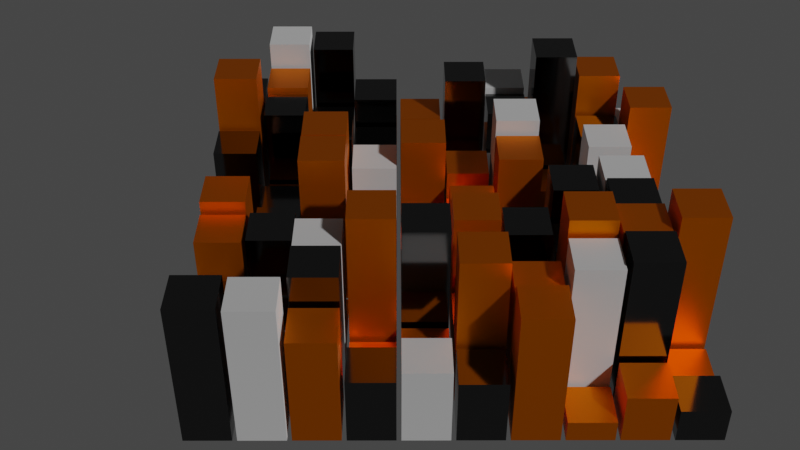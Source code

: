 # Source: eyes.blend  (saved by Blender 3.6.11; exported with 4.5.12 LTS)
import bpy
from mathutils import Matrix  # noqa: F401  (used for matrix-valued properties, if any)

bpy.ops.wm.read_factory_settings(use_empty=True)
scene = bpy.context.scene
scene.name = 'Scene'

# ---- collections
col_collection = bpy.data.collections.new('Collection'); scene.collection.children.link(col_collection)

# ---- materials (node trees are filled in below, after node groups)
mat_my_material_02 = bpy.data.materials.new('my_material_02')
mat_my_material_02.use_transparent_shadow = False
mat_my_material_01 = bpy.data.materials.new('my_material_01')
mat_my_material_01.use_transparent_shadow = False
mat_my_material_03 = bpy.data.materials.new('my_material_03')
mat_my_material_03.use_transparent_shadow = False

# ---- material node trees
mat_my_material_02.use_nodes = True; mat_my_material_02.node_tree.nodes.clear()
_N = mat_my_material_02.node_tree.nodes; _L = mat_my_material_02.node_tree.links
n0 = _N.new('ShaderNodeBsdfPrincipled'); n0.name = 'Principled BSDF'; n0.location = (10, 300)
n0.distribution = 'GGX'
n0.subsurface_method = 'RANDOM_WALK_SKIN'
n0.inputs[0].default_value = (0.1, 0.1, 0.1, 1.0)
n0.inputs[1].default_value = 1.0
n0.inputs[2].default_value = 0.1
n0.inputs[3].default_value = 1.45
n0.inputs[27].default_value = (0.0, 0.0, 0.0, 1.0)
n0.inputs[28].default_value = 1.0
n1 = _N.new('ShaderNodeOutputMaterial'); n1.name = 'Material Output'; n1.location = (300, 300)
_L.new(n0.outputs[0], n1.inputs[0])
n1.is_active_output = True
mat_my_material_01.use_nodes = True; mat_my_material_01.node_tree.nodes.clear()
_N = mat_my_material_01.node_tree.nodes; _L = mat_my_material_01.node_tree.links
n0 = _N.new('ShaderNodeBsdfPrincipled'); n0.name = 'Principled BSDF'; n0.location = (10, 300)
n0.distribution = 'GGX'
n0.subsurface_method = 'RANDOM_WALK_SKIN'
n0.inputs[0].default_value = (0.9, 0.2, 0.0, 1.0)
n0.inputs[1].default_value = 1.0
n0.inputs[3].default_value = 1.45
n0.inputs[27].default_value = (0.0, 0.0, 0.0, 1.0)
n0.inputs[28].default_value = 1.0
n1 = _N.new('ShaderNodeOutputMaterial'); n1.name = 'Material Output'; n1.location = (300, 300)
_L.new(n0.outputs[0], n1.inputs[0])
n1.is_active_output = True
mat_my_material_03.use_nodes = True; mat_my_material_03.node_tree.nodes.clear()
_N = mat_my_material_03.node_tree.nodes; _L = mat_my_material_03.node_tree.links
n0 = _N.new('ShaderNodeBsdfPrincipled'); n0.name = 'Principled BSDF'; n0.location = (10, 300)
n0.distribution = 'GGX'
n0.subsurface_method = 'RANDOM_WALK_SKIN'
n0.inputs[0].default_value = (0.9, 0.9, 0.9, 1.0)
n0.inputs[1].default_value = 1.0
n0.inputs[2].default_value = 0.9
n0.inputs[3].default_value = 1.45
n0.inputs[27].default_value = (0.0, 0.0, 0.0, 1.0)
n0.inputs[28].default_value = 1.0
n1 = _N.new('ShaderNodeOutputMaterial'); n1.name = 'Material Output'; n1.location = (300, 300)
_L.new(n0.outputs[0], n1.inputs[0])
n1.is_active_output = True

# ---- world
world_world = bpy.data.worlds.new('World'); scene.world = world_world
world_world.use_nodes = True; world_world.node_tree.nodes.clear()
_N = world_world.node_tree.nodes; _L = world_world.node_tree.links
n0 = _N.new('ShaderNodeOutputWorld'); n0.name = 'World Output'; n0.location = (300, 300)
n1 = _N.new('ShaderNodeBackground'); n1.name = 'Background'; n1.location = (10, 300)
n1.inputs[0].default_value = (0.05088, 0.05088, 0.05088, 1.0)
_L.new(n1.outputs[0], n0.inputs[0])
n0.is_active_output = True
world_world.color = (0.05088, 0.05088, 0.05088)
world_world.use_sun_shadow = False
world_world.sun_shadow_jitter_overblur = 0.0

# ---- cameras
cam_camera = bpy.data.cameras.new('Camera')

# ---- meshes
me_cube = bpy.data.meshes.new('Cube')
me_cube.from_pydata([(-1.0, -1.0, -3.479), (-1.0, -1.0, 3.479), (-1.0, 1.0, -3.479), (-1.0, 1.0, 3.479), (1.0, -1.0, -3.479), (1.0, -1.0, 3.479), (1.0, 1.0, -3.479), (1.0, 1.0, 3.479)], [], [(0, 1, 3, 2), (2, 3, 7, 6), (6, 7, 5, 4), (4, 5, 1, 0), (2, 6, 4, 0), (7, 3, 1, 5)])
_uv = me_cube.uv_layers.new(name='UVMap')
_uv.uv.foreach_set('vector', [0.375, 0.0, 0.625, 0.0, 0.625, 0.25, 0.375, 0.25, 0.375, 0.25, 0.625, 0.25, 0.625, 0.5, 0.375, 0.5, 0.375, 0.5, 0.625, 0.5, 0.625, 0.75, 0.375, 0.75, 0.375, 0.75, 0.625, 0.75, 0.625, 1.0, 0.375, 1.0, 0.125, 0.5, 0.375, 0.5, 0.375, 0.75, 0.125, 0.75, 0.625, 0.5, 0.875, 0.5, 0.875, 0.75, 0.625, 0.75])
me_cube.materials.append(mat_my_material_02)
me_cube.update()
me_cube_001 = bpy.data.meshes.new('Cube.001')
me_cube_001.from_pydata([(-1.0, -1.0, -0.156), (-1.0, -1.0, 0.156), (-1.0, 1.0, -0.156), (-1.0, 1.0, 0.156), (1.0, -1.0, -0.156), (1.0, -1.0, 0.156), (1.0, 1.0, -0.156), (1.0, 1.0, 0.156)], [], [(0, 1, 3, 2), (2, 3, 7, 6), (6, 7, 5, 4), (4, 5, 1, 0), (2, 6, 4, 0), (7, 3, 1, 5)])
_uv = me_cube_001.uv_layers.new(name='UVMap')
_uv.uv.foreach_set('vector', [0.375, 0.0, 0.625, 0.0, 0.625, 0.25, 0.375, 0.25, 0.375, 0.25, 0.625, 0.25, 0.625, 0.5, 0.375, 0.5, 0.375, 0.5, 0.625, 0.5, 0.625, 0.75, 0.375, 0.75, 0.375, 0.75, 0.625, 0.75, 0.625, 1.0, 0.375, 1.0, 0.125, 0.5, 0.375, 0.5, 0.375, 0.75, 0.125, 0.75, 0.625, 0.5, 0.875, 0.5, 0.875, 0.75, 0.625, 0.75])
me_cube_001.materials.append(mat_my_material_01)
me_cube_001.update()
me_cube_002 = bpy.data.meshes.new('Cube.002')
me_cube_002.from_pydata([(-1.0, -1.0, -1.507), (-1.0, -1.0, 1.507), (-1.0, 1.0, -1.507), (-1.0, 1.0, 1.507), (1.0, -1.0, -1.507), (1.0, -1.0, 1.507), (1.0, 1.0, -1.507), (1.0, 1.0, 1.507)], [], [(0, 1, 3, 2), (2, 3, 7, 6), (6, 7, 5, 4), (4, 5, 1, 0), (2, 6, 4, 0), (7, 3, 1, 5)])
_uv = me_cube_002.uv_layers.new(name='UVMap')
_uv.uv.foreach_set('vector', [0.375, 0.0, 0.625, 0.0, 0.625, 0.25, 0.375, 0.25, 0.375, 0.25, 0.625, 0.25, 0.625, 0.5, 0.375, 0.5, 0.375, 0.5, 0.625, 0.5, 0.625, 0.75, 0.375, 0.75, 0.375, 0.75, 0.625, 0.75, 0.625, 1.0, 0.375, 1.0, 0.125, 0.5, 0.375, 0.5, 0.375, 0.75, 0.125, 0.75, 0.625, 0.5, 0.875, 0.5, 0.875, 0.75, 0.625, 0.75])
me_cube_002.materials.append(mat_my_material_02)
me_cube_002.update()
me_cube_003 = bpy.data.meshes.new('Cube.003')
me_cube_003.from_pydata([(-1.0, -1.0, -2.475), (-1.0, -1.0, 2.475), (-1.0, 1.0, -2.475), (-1.0, 1.0, 2.475), (1.0, -1.0, -2.475), (1.0, -1.0, 2.475), (1.0, 1.0, -2.475), (1.0, 1.0, 2.475)], [], [(0, 1, 3, 2), (2, 3, 7, 6), (6, 7, 5, 4), (4, 5, 1, 0), (2, 6, 4, 0), (7, 3, 1, 5)])
_uv = me_cube_003.uv_layers.new(name='UVMap')
_uv.uv.foreach_set('vector', [0.375, 0.0, 0.625, 0.0, 0.625, 0.25, 0.375, 0.25, 0.375, 0.25, 0.625, 0.25, 0.625, 0.5, 0.375, 0.5, 0.375, 0.5, 0.625, 0.5, 0.625, 0.75, 0.375, 0.75, 0.375, 0.75, 0.625, 0.75, 0.625, 1.0, 0.375, 1.0, 0.125, 0.5, 0.375, 0.5, 0.375, 0.75, 0.125, 0.75, 0.625, 0.5, 0.875, 0.5, 0.875, 0.75, 0.625, 0.75])
me_cube_003.materials.append(mat_my_material_01)
me_cube_003.update()
me_cube_004 = bpy.data.meshes.new('Cube.004')
me_cube_004.from_pydata([(-1.0, -1.0, -2.751), (-1.0, -1.0, 2.751), (-1.0, 1.0, -2.751), (-1.0, 1.0, 2.751), (1.0, -1.0, -2.751), (1.0, -1.0, 2.751), (1.0, 1.0, -2.751), (1.0, 1.0, 2.751)], [], [(0, 1, 3, 2), (2, 3, 7, 6), (6, 7, 5, 4), (4, 5, 1, 0), (2, 6, 4, 0), (7, 3, 1, 5)])
_uv = me_cube_004.uv_layers.new(name='UVMap')
_uv.uv.foreach_set('vector', [0.375, 0.0, 0.625, 0.0, 0.625, 0.25, 0.375, 0.25, 0.375, 0.25, 0.625, 0.25, 0.625, 0.5, 0.375, 0.5, 0.375, 0.5, 0.625, 0.5, 0.625, 0.75, 0.375, 0.75, 0.375, 0.75, 0.625, 0.75, 0.625, 1.0, 0.375, 1.0, 0.125, 0.5, 0.375, 0.5, 0.375, 0.75, 0.125, 0.75, 0.625, 0.5, 0.875, 0.5, 0.875, 0.75, 0.625, 0.75])
me_cube_004.materials.append(mat_my_material_01)
me_cube_004.update()
me_cube_005 = bpy.data.meshes.new('Cube.005')
me_cube_005.from_pydata([(-1.0, -1.0, -0.1158), (-1.0, -1.0, 0.1158), (-1.0, 1.0, -0.1158), (-1.0, 1.0, 0.1158), (1.0, -1.0, -0.1158), (1.0, -1.0, 0.1158), (1.0, 1.0, -0.1158), (1.0, 1.0, 0.1158)], [], [(0, 1, 3, 2), (2, 3, 7, 6), (6, 7, 5, 4), (4, 5, 1, 0), (2, 6, 4, 0), (7, 3, 1, 5)])
_uv = me_cube_005.uv_layers.new(name='UVMap')
_uv.uv.foreach_set('vector', [0.375, 0.0, 0.625, 0.0, 0.625, 0.25, 0.375, 0.25, 0.375, 0.25, 0.625, 0.25, 0.625, 0.5, 0.375, 0.5, 0.375, 0.5, 0.625, 0.5, 0.625, 0.75, 0.375, 0.75, 0.375, 0.75, 0.625, 0.75, 0.625, 1.0, 0.375, 1.0, 0.125, 0.5, 0.375, 0.5, 0.375, 0.75, 0.125, 0.75, 0.625, 0.5, 0.875, 0.5, 0.875, 0.75, 0.625, 0.75])
me_cube_005.materials.append(mat_my_material_01)
me_cube_005.update()
me_cube_006 = bpy.data.meshes.new('Cube.006')
me_cube_006.from_pydata([(-1.0, -1.0, -2.571), (-1.0, -1.0, 2.571), (-1.0, 1.0, -2.571), (-1.0, 1.0, 2.571), (1.0, -1.0, -2.571), (1.0, -1.0, 2.571), (1.0, 1.0, -2.571), (1.0, 1.0, 2.571)], [], [(0, 1, 3, 2), (2, 3, 7, 6), (6, 7, 5, 4), (4, 5, 1, 0), (2, 6, 4, 0), (7, 3, 1, 5)])
_uv = me_cube_006.uv_layers.new(name='UVMap')
_uv.uv.foreach_set('vector', [0.375, 0.0, 0.625, 0.0, 0.625, 0.25, 0.375, 0.25, 0.375, 0.25, 0.625, 0.25, 0.625, 0.5, 0.375, 0.5, 0.375, 0.5, 0.625, 0.5, 0.625, 0.75, 0.375, 0.75, 0.375, 0.75, 0.625, 0.75, 0.625, 1.0, 0.375, 1.0, 0.125, 0.5, 0.375, 0.5, 0.375, 0.75, 0.125, 0.75, 0.625, 0.5, 0.875, 0.5, 0.875, 0.75, 0.625, 0.75])
me_cube_006.materials.append(mat_my_material_02)
me_cube_006.update()
me_cube_007 = bpy.data.meshes.new('Cube.007')
me_cube_007.from_pydata([(-1.0, -1.0, -3.945), (-1.0, -1.0, 3.945), (-1.0, 1.0, -3.945), (-1.0, 1.0, 3.945), (1.0, -1.0, -3.945), (1.0, -1.0, 3.945), (1.0, 1.0, -3.945), (1.0, 1.0, 3.945)], [], [(0, 1, 3, 2), (2, 3, 7, 6), (6, 7, 5, 4), (4, 5, 1, 0), (2, 6, 4, 0), (7, 3, 1, 5)])
_uv = me_cube_007.uv_layers.new(name='UVMap')
_uv.uv.foreach_set('vector', [0.375, 0.0, 0.625, 0.0, 0.625, 0.25, 0.375, 0.25, 0.375, 0.25, 0.625, 0.25, 0.625, 0.5, 0.375, 0.5, 0.375, 0.5, 0.625, 0.5, 0.625, 0.75, 0.375, 0.75, 0.375, 0.75, 0.625, 0.75, 0.625, 1.0, 0.375, 1.0, 0.125, 0.5, 0.375, 0.5, 0.375, 0.75, 0.125, 0.75, 0.625, 0.5, 0.875, 0.5, 0.875, 0.75, 0.625, 0.75])
me_cube_007.materials.append(mat_my_material_01)
me_cube_007.update()
me_cube_008 = bpy.data.meshes.new('Cube.008')
me_cube_008.from_pydata([(-1.0, -1.0, -2.789), (-1.0, -1.0, 2.789), (-1.0, 1.0, -2.789), (-1.0, 1.0, 2.789), (1.0, -1.0, -2.789), (1.0, -1.0, 2.789), (1.0, 1.0, -2.789), (1.0, 1.0, 2.789)], [], [(0, 1, 3, 2), (2, 3, 7, 6), (6, 7, 5, 4), (4, 5, 1, 0), (2, 6, 4, 0), (7, 3, 1, 5)])
_uv = me_cube_008.uv_layers.new(name='UVMap')
_uv.uv.foreach_set('vector', [0.375, 0.0, 0.625, 0.0, 0.625, 0.25, 0.375, 0.25, 0.375, 0.25, 0.625, 0.25, 0.625, 0.5, 0.375, 0.5, 0.375, 0.5, 0.625, 0.5, 0.625, 0.75, 0.375, 0.75, 0.375, 0.75, 0.625, 0.75, 0.625, 1.0, 0.375, 1.0, 0.125, 0.5, 0.375, 0.5, 0.375, 0.75, 0.125, 0.75, 0.625, 0.5, 0.875, 0.5, 0.875, 0.75, 0.625, 0.75])
me_cube_008.materials.append(mat_my_material_02)
me_cube_008.update()
me_cube_009 = bpy.data.meshes.new('Cube.009')
me_cube_009.from_pydata([(-1.0, -1.0, -1.362), (-1.0, -1.0, 1.362), (-1.0, 1.0, -1.362), (-1.0, 1.0, 1.362), (1.0, -1.0, -1.362), (1.0, -1.0, 1.362), (1.0, 1.0, -1.362), (1.0, 1.0, 1.362)], [], [(0, 1, 3, 2), (2, 3, 7, 6), (6, 7, 5, 4), (4, 5, 1, 0), (2, 6, 4, 0), (7, 3, 1, 5)])
_uv = me_cube_009.uv_layers.new(name='UVMap')
_uv.uv.foreach_set('vector', [0.375, 0.0, 0.625, 0.0, 0.625, 0.25, 0.375, 0.25, 0.375, 0.25, 0.625, 0.25, 0.625, 0.5, 0.375, 0.5, 0.375, 0.5, 0.625, 0.5, 0.625, 0.75, 0.375, 0.75, 0.375, 0.75, 0.625, 0.75, 0.625, 1.0, 0.375, 1.0, 0.125, 0.5, 0.375, 0.5, 0.375, 0.75, 0.125, 0.75, 0.625, 0.5, 0.875, 0.5, 0.875, 0.75, 0.625, 0.75])
me_cube_009.materials.append(mat_my_material_03)
me_cube_009.update()
me_cube_010 = bpy.data.meshes.new('Cube.010')
me_cube_010.from_pydata([(-1.0, -1.0, -3.43), (-1.0, -1.0, 3.43), (-1.0, 1.0, -3.43), (-1.0, 1.0, 3.43), (1.0, -1.0, -3.43), (1.0, -1.0, 3.43), (1.0, 1.0, -3.43), (1.0, 1.0, 3.43)], [], [(0, 1, 3, 2), (2, 3, 7, 6), (6, 7, 5, 4), (4, 5, 1, 0), (2, 6, 4, 0), (7, 3, 1, 5)])
_uv = me_cube_010.uv_layers.new(name='UVMap')
_uv.uv.foreach_set('vector', [0.375, 0.0, 0.625, 0.0, 0.625, 0.25, 0.375, 0.25, 0.375, 0.25, 0.625, 0.25, 0.625, 0.5, 0.375, 0.5, 0.375, 0.5, 0.625, 0.5, 0.625, 0.75, 0.375, 0.75, 0.375, 0.75, 0.625, 0.75, 0.625, 1.0, 0.375, 1.0, 0.125, 0.5, 0.375, 0.5, 0.375, 0.75, 0.125, 0.75, 0.625, 0.5, 0.875, 0.5, 0.875, 0.75, 0.625, 0.75])
me_cube_010.materials.append(mat_my_material_03)
me_cube_010.update()
me_cube_011 = bpy.data.meshes.new('Cube.011')
me_cube_011.from_pydata([(-1.0, -1.0, -0.6283), (-1.0, -1.0, 0.6283), (-1.0, 1.0, -0.6283), (-1.0, 1.0, 0.6283), (1.0, -1.0, -0.6283), (1.0, -1.0, 0.6283), (1.0, 1.0, -0.6283), (1.0, 1.0, 0.6283)], [], [(0, 1, 3, 2), (2, 3, 7, 6), (6, 7, 5, 4), (4, 5, 1, 0), (2, 6, 4, 0), (7, 3, 1, 5)])
_uv = me_cube_011.uv_layers.new(name='UVMap')
_uv.uv.foreach_set('vector', [0.375, 0.0, 0.625, 0.0, 0.625, 0.25, 0.375, 0.25, 0.375, 0.25, 0.625, 0.25, 0.625, 0.5, 0.375, 0.5, 0.375, 0.5, 0.625, 0.5, 0.625, 0.75, 0.375, 0.75, 0.375, 0.75, 0.625, 0.75, 0.625, 1.0, 0.375, 1.0, 0.125, 0.5, 0.375, 0.5, 0.375, 0.75, 0.125, 0.75, 0.625, 0.5, 0.875, 0.5, 0.875, 0.75, 0.625, 0.75])
me_cube_011.materials.append(mat_my_material_01)
me_cube_011.update()
me_cube_012 = bpy.data.meshes.new('Cube.012')
me_cube_012.from_pydata([(-1.0, -1.0, -0.03018), (-1.0, -1.0, 0.03018), (-1.0, 1.0, -0.03018), (-1.0, 1.0, 0.03018), (1.0, -1.0, -0.03018), (1.0, -1.0, 0.03018), (1.0, 1.0, -0.03018), (1.0, 1.0, 0.03018)], [], [(0, 1, 3, 2), (2, 3, 7, 6), (6, 7, 5, 4), (4, 5, 1, 0), (2, 6, 4, 0), (7, 3, 1, 5)])
_uv = me_cube_012.uv_layers.new(name='UVMap')
_uv.uv.foreach_set('vector', [0.375, 0.0, 0.625, 0.0, 0.625, 0.25, 0.375, 0.25, 0.375, 0.25, 0.625, 0.25, 0.625, 0.5, 0.375, 0.5, 0.375, 0.5, 0.625, 0.5, 0.625, 0.75, 0.375, 0.75, 0.375, 0.75, 0.625, 0.75, 0.625, 1.0, 0.375, 1.0, 0.125, 0.5, 0.375, 0.5, 0.375, 0.75, 0.125, 0.75, 0.625, 0.5, 0.875, 0.5, 0.875, 0.75, 0.625, 0.75])
me_cube_012.materials.append(mat_my_material_01)
me_cube_012.update()
me_cube_013 = bpy.data.meshes.new('Cube.013')
me_cube_013.from_pydata([(-1.0, -1.0, -2.531), (-1.0, -1.0, 2.531), (-1.0, 1.0, -2.531), (-1.0, 1.0, 2.531), (1.0, -1.0, -2.531), (1.0, -1.0, 2.531), (1.0, 1.0, -2.531), (1.0, 1.0, 2.531)], [], [(0, 1, 3, 2), (2, 3, 7, 6), (6, 7, 5, 4), (4, 5, 1, 0), (2, 6, 4, 0), (7, 3, 1, 5)])
_uv = me_cube_013.uv_layers.new(name='UVMap')
_uv.uv.foreach_set('vector', [0.375, 0.0, 0.625, 0.0, 0.625, 0.25, 0.375, 0.25, 0.375, 0.25, 0.625, 0.25, 0.625, 0.5, 0.375, 0.5, 0.375, 0.5, 0.625, 0.5, 0.625, 0.75, 0.375, 0.75, 0.375, 0.75, 0.625, 0.75, 0.625, 1.0, 0.375, 1.0, 0.125, 0.5, 0.375, 0.5, 0.375, 0.75, 0.125, 0.75, 0.625, 0.5, 0.875, 0.5, 0.875, 0.75, 0.625, 0.75])
me_cube_013.materials.append(mat_my_material_02)
me_cube_013.update()
me_cube_014 = bpy.data.meshes.new('Cube.014')
me_cube_014.from_pydata([(-1.0, -1.0, -1.885), (-1.0, -1.0, 1.885), (-1.0, 1.0, -1.885), (-1.0, 1.0, 1.885), (1.0, -1.0, -1.885), (1.0, -1.0, 1.885), (1.0, 1.0, -1.885), (1.0, 1.0, 1.885)], [], [(0, 1, 3, 2), (2, 3, 7, 6), (6, 7, 5, 4), (4, 5, 1, 0), (2, 6, 4, 0), (7, 3, 1, 5)])
_uv = me_cube_014.uv_layers.new(name='UVMap')
_uv.uv.foreach_set('vector', [0.375, 0.0, 0.625, 0.0, 0.625, 0.25, 0.375, 0.25, 0.375, 0.25, 0.625, 0.25, 0.625, 0.5, 0.375, 0.5, 0.375, 0.5, 0.625, 0.5, 0.625, 0.75, 0.375, 0.75, 0.375, 0.75, 0.625, 0.75, 0.625, 1.0, 0.375, 1.0, 0.125, 0.5, 0.375, 0.5, 0.375, 0.75, 0.125, 0.75, 0.625, 0.5, 0.875, 0.5, 0.875, 0.75, 0.625, 0.75])
me_cube_014.materials.append(mat_my_material_02)
me_cube_014.update()
me_cube_015 = bpy.data.meshes.new('Cube.015')
me_cube_015.from_pydata([(-1.0, -1.0, -1.716), (-1.0, -1.0, 1.716), (-1.0, 1.0, -1.716), (-1.0, 1.0, 1.716), (1.0, -1.0, -1.716), (1.0, -1.0, 1.716), (1.0, 1.0, -1.716), (1.0, 1.0, 1.716)], [], [(0, 1, 3, 2), (2, 3, 7, 6), (6, 7, 5, 4), (4, 5, 1, 0), (2, 6, 4, 0), (7, 3, 1, 5)])
_uv = me_cube_015.uv_layers.new(name='UVMap')
_uv.uv.foreach_set('vector', [0.375, 0.0, 0.625, 0.0, 0.625, 0.25, 0.375, 0.25, 0.375, 0.25, 0.625, 0.25, 0.625, 0.5, 0.375, 0.5, 0.375, 0.5, 0.625, 0.5, 0.625, 0.75, 0.375, 0.75, 0.375, 0.75, 0.625, 0.75, 0.625, 1.0, 0.375, 1.0, 0.125, 0.5, 0.375, 0.5, 0.375, 0.75, 0.125, 0.75, 0.625, 0.5, 0.875, 0.5, 0.875, 0.75, 0.625, 0.75])
me_cube_015.materials.append(mat_my_material_02)
me_cube_015.update()
me_cube_016 = bpy.data.meshes.new('Cube.016')
me_cube_016.from_pydata([(-1.0, -1.0, -1.009), (-1.0, -1.0, 1.009), (-1.0, 1.0, -1.009), (-1.0, 1.0, 1.009), (1.0, -1.0, -1.009), (1.0, -1.0, 1.009), (1.0, 1.0, -1.009), (1.0, 1.0, 1.009)], [], [(0, 1, 3, 2), (2, 3, 7, 6), (6, 7, 5, 4), (4, 5, 1, 0), (2, 6, 4, 0), (7, 3, 1, 5)])
_uv = me_cube_016.uv_layers.new(name='UVMap')
_uv.uv.foreach_set('vector', [0.375, 0.0, 0.625, 0.0, 0.625, 0.25, 0.375, 0.25, 0.375, 0.25, 0.625, 0.25, 0.625, 0.5, 0.375, 0.5, 0.375, 0.5, 0.625, 0.5, 0.625, 0.75, 0.375, 0.75, 0.375, 0.75, 0.625, 0.75, 0.625, 1.0, 0.375, 1.0, 0.125, 0.5, 0.375, 0.5, 0.375, 0.75, 0.125, 0.75, 0.625, 0.5, 0.875, 0.5, 0.875, 0.75, 0.625, 0.75])
me_cube_016.materials.append(mat_my_material_01)
me_cube_016.update()
me_cube_017 = bpy.data.meshes.new('Cube.017')
me_cube_017.from_pydata([(-1.0, -1.0, -2.951), (-1.0, -1.0, 2.951), (-1.0, 1.0, -2.951), (-1.0, 1.0, 2.951), (1.0, -1.0, -2.951), (1.0, -1.0, 2.951), (1.0, 1.0, -2.951), (1.0, 1.0, 2.951)], [], [(0, 1, 3, 2), (2, 3, 7, 6), (6, 7, 5, 4), (4, 5, 1, 0), (2, 6, 4, 0), (7, 3, 1, 5)])
_uv = me_cube_017.uv_layers.new(name='UVMap')
_uv.uv.foreach_set('vector', [0.375, 0.0, 0.625, 0.0, 0.625, 0.25, 0.375, 0.25, 0.375, 0.25, 0.625, 0.25, 0.625, 0.5, 0.375, 0.5, 0.375, 0.5, 0.625, 0.5, 0.625, 0.75, 0.375, 0.75, 0.375, 0.75, 0.625, 0.75, 0.625, 1.0, 0.375, 1.0, 0.125, 0.5, 0.375, 0.5, 0.375, 0.75, 0.125, 0.75, 0.625, 0.5, 0.875, 0.5, 0.875, 0.75, 0.625, 0.75])
me_cube_017.materials.append(mat_my_material_02)
me_cube_017.update()
me_cube_018 = bpy.data.meshes.new('Cube.018')
me_cube_018.from_pydata([(-1.0, -1.0, -3.077), (-1.0, -1.0, 3.077), (-1.0, 1.0, -3.077), (-1.0, 1.0, 3.077), (1.0, -1.0, -3.077), (1.0, -1.0, 3.077), (1.0, 1.0, -3.077), (1.0, 1.0, 3.077)], [], [(0, 1, 3, 2), (2, 3, 7, 6), (6, 7, 5, 4), (4, 5, 1, 0), (2, 6, 4, 0), (7, 3, 1, 5)])
_uv = me_cube_018.uv_layers.new(name='UVMap')
_uv.uv.foreach_set('vector', [0.375, 0.0, 0.625, 0.0, 0.625, 0.25, 0.375, 0.25, 0.375, 0.25, 0.625, 0.25, 0.625, 0.5, 0.375, 0.5, 0.375, 0.5, 0.625, 0.5, 0.625, 0.75, 0.375, 0.75, 0.375, 0.75, 0.625, 0.75, 0.625, 1.0, 0.375, 1.0, 0.125, 0.5, 0.375, 0.5, 0.375, 0.75, 0.125, 0.75, 0.625, 0.5, 0.875, 0.5, 0.875, 0.75, 0.625, 0.75])
me_cube_018.materials.append(mat_my_material_01)
me_cube_018.update()
me_cube_019 = bpy.data.meshes.new('Cube.019')
me_cube_019.from_pydata([(-1.0, -1.0, -3.704), (-1.0, -1.0, 3.704), (-1.0, 1.0, -3.704), (-1.0, 1.0, 3.704), (1.0, -1.0, -3.704), (1.0, -1.0, 3.704), (1.0, 1.0, -3.704), (1.0, 1.0, 3.704)], [], [(0, 1, 3, 2), (2, 3, 7, 6), (6, 7, 5, 4), (4, 5, 1, 0), (2, 6, 4, 0), (7, 3, 1, 5)])
_uv = me_cube_019.uv_layers.new(name='UVMap')
_uv.uv.foreach_set('vector', [0.375, 0.0, 0.625, 0.0, 0.625, 0.25, 0.375, 0.25, 0.375, 0.25, 0.625, 0.25, 0.625, 0.5, 0.375, 0.5, 0.375, 0.5, 0.625, 0.5, 0.625, 0.75, 0.375, 0.75, 0.375, 0.75, 0.625, 0.75, 0.625, 1.0, 0.375, 1.0, 0.125, 0.5, 0.375, 0.5, 0.375, 0.75, 0.125, 0.75, 0.625, 0.5, 0.875, 0.5, 0.875, 0.75, 0.625, 0.75])
me_cube_019.materials.append(mat_my_material_03)
me_cube_019.update()
me_cube_020 = bpy.data.meshes.new('Cube.020')
me_cube_020.from_pydata([(-1.0, -1.0, -2.649), (-1.0, -1.0, 2.649), (-1.0, 1.0, -2.649), (-1.0, 1.0, 2.649), (1.0, -1.0, -2.649), (1.0, -1.0, 2.649), (1.0, 1.0, -2.649), (1.0, 1.0, 2.649)], [], [(0, 1, 3, 2), (2, 3, 7, 6), (6, 7, 5, 4), (4, 5, 1, 0), (2, 6, 4, 0), (7, 3, 1, 5)])
_uv = me_cube_020.uv_layers.new(name='UVMap')
_uv.uv.foreach_set('vector', [0.375, 0.0, 0.625, 0.0, 0.625, 0.25, 0.375, 0.25, 0.375, 0.25, 0.625, 0.25, 0.625, 0.5, 0.375, 0.5, 0.375, 0.5, 0.625, 0.5, 0.625, 0.75, 0.375, 0.75, 0.375, 0.75, 0.625, 0.75, 0.625, 1.0, 0.375, 1.0, 0.125, 0.5, 0.375, 0.5, 0.375, 0.75, 0.125, 0.75, 0.625, 0.5, 0.875, 0.5, 0.875, 0.75, 0.625, 0.75])
me_cube_020.materials.append(mat_my_material_01)
me_cube_020.update()
me_cube_021 = bpy.data.meshes.new('Cube.021')
me_cube_021.from_pydata([(-1.0, -1.0, -3.329), (-1.0, -1.0, 3.329), (-1.0, 1.0, -3.329), (-1.0, 1.0, 3.329), (1.0, -1.0, -3.329), (1.0, -1.0, 3.329), (1.0, 1.0, -3.329), (1.0, 1.0, 3.329)], [], [(0, 1, 3, 2), (2, 3, 7, 6), (6, 7, 5, 4), (4, 5, 1, 0), (2, 6, 4, 0), (7, 3, 1, 5)])
_uv = me_cube_021.uv_layers.new(name='UVMap')
_uv.uv.foreach_set('vector', [0.375, 0.0, 0.625, 0.0, 0.625, 0.25, 0.375, 0.25, 0.375, 0.25, 0.625, 0.25, 0.625, 0.5, 0.375, 0.5, 0.375, 0.5, 0.625, 0.5, 0.625, 0.75, 0.375, 0.75, 0.375, 0.75, 0.625, 0.75, 0.625, 1.0, 0.375, 1.0, 0.125, 0.5, 0.375, 0.5, 0.375, 0.75, 0.125, 0.75, 0.625, 0.5, 0.875, 0.5, 0.875, 0.75, 0.625, 0.75])
me_cube_021.materials.append(mat_my_material_02)
me_cube_021.update()
me_cube_022 = bpy.data.meshes.new('Cube.022')
me_cube_022.from_pydata([(-1.0, -1.0, -3.185), (-1.0, -1.0, 3.185), (-1.0, 1.0, -3.185), (-1.0, 1.0, 3.185), (1.0, -1.0, -3.185), (1.0, -1.0, 3.185), (1.0, 1.0, -3.185), (1.0, 1.0, 3.185)], [], [(0, 1, 3, 2), (2, 3, 7, 6), (6, 7, 5, 4), (4, 5, 1, 0), (2, 6, 4, 0), (7, 3, 1, 5)])
_uv = me_cube_022.uv_layers.new(name='UVMap')
_uv.uv.foreach_set('vector', [0.375, 0.0, 0.625, 0.0, 0.625, 0.25, 0.375, 0.25, 0.375, 0.25, 0.625, 0.25, 0.625, 0.5, 0.375, 0.5, 0.375, 0.5, 0.625, 0.5, 0.625, 0.75, 0.375, 0.75, 0.375, 0.75, 0.625, 0.75, 0.625, 1.0, 0.375, 1.0, 0.125, 0.5, 0.375, 0.5, 0.375, 0.75, 0.125, 0.75, 0.625, 0.5, 0.875, 0.5, 0.875, 0.75, 0.625, 0.75])
me_cube_022.materials.append(mat_my_material_03)
me_cube_022.update()
me_cube_023 = bpy.data.meshes.new('Cube.023')
me_cube_023.from_pydata([(-1.0, -1.0, -0.04608), (-1.0, -1.0, 0.04608), (-1.0, 1.0, -0.04608), (-1.0, 1.0, 0.04608), (1.0, -1.0, -0.04608), (1.0, -1.0, 0.04608), (1.0, 1.0, -0.04608), (1.0, 1.0, 0.04608)], [], [(0, 1, 3, 2), (2, 3, 7, 6), (6, 7, 5, 4), (4, 5, 1, 0), (2, 6, 4, 0), (7, 3, 1, 5)])
_uv = me_cube_023.uv_layers.new(name='UVMap')
_uv.uv.foreach_set('vector', [0.375, 0.0, 0.625, 0.0, 0.625, 0.25, 0.375, 0.25, 0.375, 0.25, 0.625, 0.25, 0.625, 0.5, 0.375, 0.5, 0.375, 0.5, 0.625, 0.5, 0.625, 0.75, 0.375, 0.75, 0.375, 0.75, 0.625, 0.75, 0.625, 1.0, 0.375, 1.0, 0.125, 0.5, 0.375, 0.5, 0.375, 0.75, 0.125, 0.75, 0.625, 0.5, 0.875, 0.5, 0.875, 0.75, 0.625, 0.75])
me_cube_023.materials.append(mat_my_material_01)
me_cube_023.update()
me_cube_024 = bpy.data.meshes.new('Cube.024')
me_cube_024.from_pydata([(-1.0, -1.0, -3.821), (-1.0, -1.0, 3.821), (-1.0, 1.0, -3.821), (-1.0, 1.0, 3.821), (1.0, -1.0, -3.821), (1.0, -1.0, 3.821), (1.0, 1.0, -3.821), (1.0, 1.0, 3.821)], [], [(0, 1, 3, 2), (2, 3, 7, 6), (6, 7, 5, 4), (4, 5, 1, 0), (2, 6, 4, 0), (7, 3, 1, 5)])
_uv = me_cube_024.uv_layers.new(name='UVMap')
_uv.uv.foreach_set('vector', [0.375, 0.0, 0.625, 0.0, 0.625, 0.25, 0.375, 0.25, 0.375, 0.25, 0.625, 0.25, 0.625, 0.5, 0.375, 0.5, 0.375, 0.5, 0.625, 0.5, 0.625, 0.75, 0.375, 0.75, 0.375, 0.75, 0.625, 0.75, 0.625, 1.0, 0.375, 1.0, 0.125, 0.5, 0.375, 0.5, 0.375, 0.75, 0.125, 0.75, 0.625, 0.5, 0.875, 0.5, 0.875, 0.75, 0.625, 0.75])
me_cube_024.materials.append(mat_my_material_01)
me_cube_024.update()
me_cube_025 = bpy.data.meshes.new('Cube.025')
me_cube_025.from_pydata([(-1.0, -1.0, -3.778), (-1.0, -1.0, 3.778), (-1.0, 1.0, -3.778), (-1.0, 1.0, 3.778), (1.0, -1.0, -3.778), (1.0, -1.0, 3.778), (1.0, 1.0, -3.778), (1.0, 1.0, 3.778)], [], [(0, 1, 3, 2), (2, 3, 7, 6), (6, 7, 5, 4), (4, 5, 1, 0), (2, 6, 4, 0), (7, 3, 1, 5)])
_uv = me_cube_025.uv_layers.new(name='UVMap')
_uv.uv.foreach_set('vector', [0.375, 0.0, 0.625, 0.0, 0.625, 0.25, 0.375, 0.25, 0.375, 0.25, 0.625, 0.25, 0.625, 0.5, 0.375, 0.5, 0.375, 0.5, 0.625, 0.5, 0.625, 0.75, 0.375, 0.75, 0.375, 0.75, 0.625, 0.75, 0.625, 1.0, 0.375, 1.0, 0.125, 0.5, 0.375, 0.5, 0.375, 0.75, 0.125, 0.75, 0.625, 0.5, 0.875, 0.5, 0.875, 0.75, 0.625, 0.75])
me_cube_025.materials.append(mat_my_material_01)
me_cube_025.update()
me_cube_026 = bpy.data.meshes.new('Cube.026')
me_cube_026.from_pydata([(-1.0, -1.0, -0.7926), (-1.0, -1.0, 0.7926), (-1.0, 1.0, -0.7926), (-1.0, 1.0, 0.7926), (1.0, -1.0, -0.7926), (1.0, -1.0, 0.7926), (1.0, 1.0, -0.7926), (1.0, 1.0, 0.7926)], [], [(0, 1, 3, 2), (2, 3, 7, 6), (6, 7, 5, 4), (4, 5, 1, 0), (2, 6, 4, 0), (7, 3, 1, 5)])
_uv = me_cube_026.uv_layers.new(name='UVMap')
_uv.uv.foreach_set('vector', [0.375, 0.0, 0.625, 0.0, 0.625, 0.25, 0.375, 0.25, 0.375, 0.25, 0.625, 0.25, 0.625, 0.5, 0.375, 0.5, 0.375, 0.5, 0.625, 0.5, 0.625, 0.75, 0.375, 0.75, 0.375, 0.75, 0.625, 0.75, 0.625, 1.0, 0.375, 1.0, 0.125, 0.5, 0.375, 0.5, 0.375, 0.75, 0.125, 0.75, 0.625, 0.5, 0.875, 0.5, 0.875, 0.75, 0.625, 0.75])
me_cube_026.materials.append(mat_my_material_01)
me_cube_026.update()
me_cube_027 = bpy.data.meshes.new('Cube.027')
me_cube_027.from_pydata([(-1.0, -1.0, -2.256), (-1.0, -1.0, 2.256), (-1.0, 1.0, -2.256), (-1.0, 1.0, 2.256), (1.0, -1.0, -2.256), (1.0, -1.0, 2.256), (1.0, 1.0, -2.256), (1.0, 1.0, 2.256)], [], [(0, 1, 3, 2), (2, 3, 7, 6), (6, 7, 5, 4), (4, 5, 1, 0), (2, 6, 4, 0), (7, 3, 1, 5)])
_uv = me_cube_027.uv_layers.new(name='UVMap')
_uv.uv.foreach_set('vector', [0.375, 0.0, 0.625, 0.0, 0.625, 0.25, 0.375, 0.25, 0.375, 0.25, 0.625, 0.25, 0.625, 0.5, 0.375, 0.5, 0.375, 0.5, 0.625, 0.5, 0.625, 0.75, 0.375, 0.75, 0.375, 0.75, 0.625, 0.75, 0.625, 1.0, 0.375, 1.0, 0.125, 0.5, 0.375, 0.5, 0.375, 0.75, 0.125, 0.75, 0.625, 0.5, 0.875, 0.5, 0.875, 0.75, 0.625, 0.75])
me_cube_027.materials.append(mat_my_material_02)
me_cube_027.update()
me_cube_028 = bpy.data.meshes.new('Cube.028')
me_cube_028.from_pydata([(-1.0, -1.0, -1.951), (-1.0, -1.0, 1.951), (-1.0, 1.0, -1.951), (-1.0, 1.0, 1.951), (1.0, -1.0, -1.951), (1.0, -1.0, 1.951), (1.0, 1.0, -1.951), (1.0, 1.0, 1.951)], [], [(0, 1, 3, 2), (2, 3, 7, 6), (6, 7, 5, 4), (4, 5, 1, 0), (2, 6, 4, 0), (7, 3, 1, 5)])
_uv = me_cube_028.uv_layers.new(name='UVMap')
_uv.uv.foreach_set('vector', [0.375, 0.0, 0.625, 0.0, 0.625, 0.25, 0.375, 0.25, 0.375, 0.25, 0.625, 0.25, 0.625, 0.5, 0.375, 0.5, 0.375, 0.5, 0.625, 0.5, 0.625, 0.75, 0.375, 0.75, 0.375, 0.75, 0.625, 0.75, 0.625, 1.0, 0.375, 1.0, 0.125, 0.5, 0.375, 0.5, 0.375, 0.75, 0.125, 0.75, 0.625, 0.5, 0.875, 0.5, 0.875, 0.75, 0.625, 0.75])
me_cube_028.materials.append(mat_my_material_02)
me_cube_028.update()
me_cube_029 = bpy.data.meshes.new('Cube.029')
me_cube_029.from_pydata([(-1.0, -1.0, -3.557), (-1.0, -1.0, 3.557), (-1.0, 1.0, -3.557), (-1.0, 1.0, 3.557), (1.0, -1.0, -3.557), (1.0, -1.0, 3.557), (1.0, 1.0, -3.557), (1.0, 1.0, 3.557)], [], [(0, 1, 3, 2), (2, 3, 7, 6), (6, 7, 5, 4), (4, 5, 1, 0), (2, 6, 4, 0), (7, 3, 1, 5)])
_uv = me_cube_029.uv_layers.new(name='UVMap')
_uv.uv.foreach_set('vector', [0.375, 0.0, 0.625, 0.0, 0.625, 0.25, 0.375, 0.25, 0.375, 0.25, 0.625, 0.25, 0.625, 0.5, 0.375, 0.5, 0.375, 0.5, 0.625, 0.5, 0.625, 0.75, 0.375, 0.75, 0.375, 0.75, 0.625, 0.75, 0.625, 1.0, 0.375, 1.0, 0.125, 0.5, 0.375, 0.5, 0.375, 0.75, 0.125, 0.75, 0.625, 0.5, 0.875, 0.5, 0.875, 0.75, 0.625, 0.75])
me_cube_029.materials.append(mat_my_material_02)
me_cube_029.update()
me_cube_030 = bpy.data.meshes.new('Cube.030')
me_cube_030.from_pydata([(-1.0, -1.0, -1.614), (-1.0, -1.0, 1.614), (-1.0, 1.0, -1.614), (-1.0, 1.0, 1.614), (1.0, -1.0, -1.614), (1.0, -1.0, 1.614), (1.0, 1.0, -1.614), (1.0, 1.0, 1.614)], [], [(0, 1, 3, 2), (2, 3, 7, 6), (6, 7, 5, 4), (4, 5, 1, 0), (2, 6, 4, 0), (7, 3, 1, 5)])
_uv = me_cube_030.uv_layers.new(name='UVMap')
_uv.uv.foreach_set('vector', [0.375, 0.0, 0.625, 0.0, 0.625, 0.25, 0.375, 0.25, 0.375, 0.25, 0.625, 0.25, 0.625, 0.5, 0.375, 0.5, 0.375, 0.5, 0.625, 0.5, 0.625, 0.75, 0.375, 0.75, 0.375, 0.75, 0.625, 0.75, 0.625, 1.0, 0.375, 1.0, 0.125, 0.5, 0.375, 0.5, 0.375, 0.75, 0.125, 0.75, 0.625, 0.5, 0.875, 0.5, 0.875, 0.75, 0.625, 0.75])
me_cube_030.materials.append(mat_my_material_02)
me_cube_030.update()
me_cube_031 = bpy.data.meshes.new('Cube.031')
me_cube_031.from_pydata([(-1.0, -1.0, -0.7368), (-1.0, -1.0, 0.7368), (-1.0, 1.0, -0.7368), (-1.0, 1.0, 0.7368), (1.0, -1.0, -0.7368), (1.0, -1.0, 0.7368), (1.0, 1.0, -0.7368), (1.0, 1.0, 0.7368)], [], [(0, 1, 3, 2), (2, 3, 7, 6), (6, 7, 5, 4), (4, 5, 1, 0), (2, 6, 4, 0), (7, 3, 1, 5)])
_uv = me_cube_031.uv_layers.new(name='UVMap')
_uv.uv.foreach_set('vector', [0.375, 0.0, 0.625, 0.0, 0.625, 0.25, 0.375, 0.25, 0.375, 0.25, 0.625, 0.25, 0.625, 0.5, 0.375, 0.5, 0.375, 0.5, 0.625, 0.5, 0.625, 0.75, 0.375, 0.75, 0.375, 0.75, 0.625, 0.75, 0.625, 1.0, 0.375, 1.0, 0.125, 0.5, 0.375, 0.5, 0.375, 0.75, 0.125, 0.75, 0.625, 0.5, 0.875, 0.5, 0.875, 0.75, 0.625, 0.75])
me_cube_031.materials.append(mat_my_material_01)
me_cube_031.update()
me_cube_032 = bpy.data.meshes.new('Cube.032')
me_cube_032.from_pydata([(-1.0, -1.0, -3.902), (-1.0, -1.0, 3.902), (-1.0, 1.0, -3.902), (-1.0, 1.0, 3.902), (1.0, -1.0, -3.902), (1.0, -1.0, 3.902), (1.0, 1.0, -3.902), (1.0, 1.0, 3.902)], [], [(0, 1, 3, 2), (2, 3, 7, 6), (6, 7, 5, 4), (4, 5, 1, 0), (2, 6, 4, 0), (7, 3, 1, 5)])
_uv = me_cube_032.uv_layers.new(name='UVMap')
_uv.uv.foreach_set('vector', [0.375, 0.0, 0.625, 0.0, 0.625, 0.25, 0.375, 0.25, 0.375, 0.25, 0.625, 0.25, 0.625, 0.5, 0.375, 0.5, 0.375, 0.5, 0.625, 0.5, 0.625, 0.75, 0.375, 0.75, 0.375, 0.75, 0.625, 0.75, 0.625, 1.0, 0.375, 1.0, 0.125, 0.5, 0.375, 0.5, 0.375, 0.75, 0.125, 0.75, 0.625, 0.5, 0.875, 0.5, 0.875, 0.75, 0.625, 0.75])
me_cube_032.materials.append(mat_my_material_01)
me_cube_032.update()
me_cube_033 = bpy.data.meshes.new('Cube.033')
me_cube_033.from_pydata([(-1.0, -1.0, -2.992), (-1.0, -1.0, 2.992), (-1.0, 1.0, -2.992), (-1.0, 1.0, 2.992), (1.0, -1.0, -2.992), (1.0, -1.0, 2.992), (1.0, 1.0, -2.992), (1.0, 1.0, 2.992)], [], [(0, 1, 3, 2), (2, 3, 7, 6), (6, 7, 5, 4), (4, 5, 1, 0), (2, 6, 4, 0), (7, 3, 1, 5)])
_uv = me_cube_033.uv_layers.new(name='UVMap')
_uv.uv.foreach_set('vector', [0.375, 0.0, 0.625, 0.0, 0.625, 0.25, 0.375, 0.25, 0.375, 0.25, 0.625, 0.25, 0.625, 0.5, 0.375, 0.5, 0.375, 0.5, 0.625, 0.5, 0.625, 0.75, 0.375, 0.75, 0.375, 0.75, 0.625, 0.75, 0.625, 1.0, 0.375, 1.0, 0.125, 0.5, 0.375, 0.5, 0.375, 0.75, 0.125, 0.75, 0.625, 0.5, 0.875, 0.5, 0.875, 0.75, 0.625, 0.75])
me_cube_033.materials.append(mat_my_material_02)
me_cube_033.update()
me_cube_034 = bpy.data.meshes.new('Cube.034')
me_cube_034.from_pydata([(-1.0, -1.0, -0.3426), (-1.0, -1.0, 0.3426), (-1.0, 1.0, -0.3426), (-1.0, 1.0, 0.3426), (1.0, -1.0, -0.3426), (1.0, -1.0, 0.3426), (1.0, 1.0, -0.3426), (1.0, 1.0, 0.3426)], [], [(0, 1, 3, 2), (2, 3, 7, 6), (6, 7, 5, 4), (4, 5, 1, 0), (2, 6, 4, 0), (7, 3, 1, 5)])
_uv = me_cube_034.uv_layers.new(name='UVMap')
_uv.uv.foreach_set('vector', [0.375, 0.0, 0.625, 0.0, 0.625, 0.25, 0.375, 0.25, 0.375, 0.25, 0.625, 0.25, 0.625, 0.5, 0.375, 0.5, 0.375, 0.5, 0.625, 0.5, 0.625, 0.75, 0.375, 0.75, 0.375, 0.75, 0.625, 0.75, 0.625, 1.0, 0.375, 1.0, 0.125, 0.5, 0.375, 0.5, 0.375, 0.75, 0.125, 0.75, 0.625, 0.5, 0.875, 0.5, 0.875, 0.75, 0.625, 0.75])
me_cube_034.materials.append(mat_my_material_01)
me_cube_034.update()
me_cube_035 = bpy.data.meshes.new('Cube.035')
me_cube_035.from_pydata([(-1.0, -1.0, -2.881), (-1.0, -1.0, 2.881), (-1.0, 1.0, -2.881), (-1.0, 1.0, 2.881), (1.0, -1.0, -2.881), (1.0, -1.0, 2.881), (1.0, 1.0, -2.881), (1.0, 1.0, 2.881)], [], [(0, 1, 3, 2), (2, 3, 7, 6), (6, 7, 5, 4), (4, 5, 1, 0), (2, 6, 4, 0), (7, 3, 1, 5)])
_uv = me_cube_035.uv_layers.new(name='UVMap')
_uv.uv.foreach_set('vector', [0.375, 0.0, 0.625, 0.0, 0.625, 0.25, 0.375, 0.25, 0.375, 0.25, 0.625, 0.25, 0.625, 0.5, 0.375, 0.5, 0.375, 0.5, 0.625, 0.5, 0.625, 0.75, 0.375, 0.75, 0.375, 0.75, 0.625, 0.75, 0.625, 1.0, 0.375, 1.0, 0.125, 0.5, 0.375, 0.5, 0.375, 0.75, 0.125, 0.75, 0.625, 0.5, 0.875, 0.5, 0.875, 0.75, 0.625, 0.75])
me_cube_035.materials.append(mat_my_material_03)
me_cube_035.update()
me_cube_036 = bpy.data.meshes.new('Cube.036')
me_cube_036.from_pydata([(-1.0, -1.0, -2.689), (-1.0, -1.0, 2.689), (-1.0, 1.0, -2.689), (-1.0, 1.0, 2.689), (1.0, -1.0, -2.689), (1.0, -1.0, 2.689), (1.0, 1.0, -2.689), (1.0, 1.0, 2.689)], [], [(0, 1, 3, 2), (2, 3, 7, 6), (6, 7, 5, 4), (4, 5, 1, 0), (2, 6, 4, 0), (7, 3, 1, 5)])
_uv = me_cube_036.uv_layers.new(name='UVMap')
_uv.uv.foreach_set('vector', [0.375, 0.0, 0.625, 0.0, 0.625, 0.25, 0.375, 0.25, 0.375, 0.25, 0.625, 0.25, 0.625, 0.5, 0.375, 0.5, 0.375, 0.5, 0.625, 0.5, 0.625, 0.75, 0.375, 0.75, 0.375, 0.75, 0.625, 0.75, 0.625, 1.0, 0.375, 1.0, 0.125, 0.5, 0.375, 0.5, 0.375, 0.75, 0.125, 0.75, 0.625, 0.5, 0.875, 0.5, 0.875, 0.75, 0.625, 0.75])
me_cube_036.materials.append(mat_my_material_02)
me_cube_036.update()
me_cube_037 = bpy.data.meshes.new('Cube.037')
me_cube_037.from_pydata([(-1.0, -1.0, -3.38), (-1.0, -1.0, 3.38), (-1.0, 1.0, -3.38), (-1.0, 1.0, 3.38), (1.0, -1.0, -3.38), (1.0, -1.0, 3.38), (1.0, 1.0, -3.38), (1.0, 1.0, 3.38)], [], [(0, 1, 3, 2), (2, 3, 7, 6), (6, 7, 5, 4), (4, 5, 1, 0), (2, 6, 4, 0), (7, 3, 1, 5)])
_uv = me_cube_037.uv_layers.new(name='UVMap')
_uv.uv.foreach_set('vector', [0.375, 0.0, 0.625, 0.0, 0.625, 0.25, 0.375, 0.25, 0.375, 0.25, 0.625, 0.25, 0.625, 0.5, 0.375, 0.5, 0.375, 0.5, 0.625, 0.5, 0.625, 0.75, 0.375, 0.75, 0.375, 0.75, 0.625, 0.75, 0.625, 1.0, 0.375, 1.0, 0.125, 0.5, 0.375, 0.5, 0.375, 0.75, 0.125, 0.75, 0.625, 0.5, 0.875, 0.5, 0.875, 0.75, 0.625, 0.75])
me_cube_037.materials.append(mat_my_material_02)
me_cube_037.update()
me_cube_038 = bpy.data.meshes.new('Cube.038')
me_cube_038.from_pydata([(-1.0, -1.0, -0.6887), (-1.0, -1.0, 0.6887), (-1.0, 1.0, -0.6887), (-1.0, 1.0, 0.6887), (1.0, -1.0, -0.6887), (1.0, -1.0, 0.6887), (1.0, 1.0, -0.6887), (1.0, 1.0, 0.6887)], [], [(0, 1, 3, 2), (2, 3, 7, 6), (6, 7, 5, 4), (4, 5, 1, 0), (2, 6, 4, 0), (7, 3, 1, 5)])
_uv = me_cube_038.uv_layers.new(name='UVMap')
_uv.uv.foreach_set('vector', [0.375, 0.0, 0.625, 0.0, 0.625, 0.25, 0.375, 0.25, 0.375, 0.25, 0.625, 0.25, 0.625, 0.5, 0.375, 0.5, 0.375, 0.5, 0.625, 0.5, 0.625, 0.75, 0.375, 0.75, 0.375, 0.75, 0.625, 0.75, 0.625, 1.0, 0.375, 1.0, 0.125, 0.5, 0.375, 0.5, 0.375, 0.75, 0.125, 0.75, 0.625, 0.5, 0.875, 0.5, 0.875, 0.75, 0.625, 0.75])
me_cube_038.materials.append(mat_my_material_03)
me_cube_038.update()
me_cube_039 = bpy.data.meshes.new('Cube.039')
me_cube_039.from_pydata([(-1.0, -1.0, -1.019), (-1.0, -1.0, 1.019), (-1.0, 1.0, -1.019), (-1.0, 1.0, 1.019), (1.0, -1.0, -1.019), (1.0, -1.0, 1.019), (1.0, 1.0, -1.019), (1.0, 1.0, 1.019)], [], [(0, 1, 3, 2), (2, 3, 7, 6), (6, 7, 5, 4), (4, 5, 1, 0), (2, 6, 4, 0), (7, 3, 1, 5)])
_uv = me_cube_039.uv_layers.new(name='UVMap')
_uv.uv.foreach_set('vector', [0.375, 0.0, 0.625, 0.0, 0.625, 0.25, 0.375, 0.25, 0.375, 0.25, 0.625, 0.25, 0.625, 0.5, 0.375, 0.5, 0.375, 0.5, 0.625, 0.5, 0.625, 0.75, 0.375, 0.75, 0.375, 0.75, 0.625, 0.75, 0.625, 1.0, 0.375, 1.0, 0.125, 0.5, 0.375, 0.5, 0.375, 0.75, 0.125, 0.75, 0.625, 0.5, 0.875, 0.5, 0.875, 0.75, 0.625, 0.75])
me_cube_039.materials.append(mat_my_material_01)
me_cube_039.update()
me_cube_040 = bpy.data.meshes.new('Cube.040')
me_cube_040.from_pydata([(-1.0, -1.0, -1.86), (-1.0, -1.0, 1.86), (-1.0, 1.0, -1.86), (-1.0, 1.0, 1.86), (1.0, -1.0, -1.86), (1.0, -1.0, 1.86), (1.0, 1.0, -1.86), (1.0, 1.0, 1.86)], [], [(0, 1, 3, 2), (2, 3, 7, 6), (6, 7, 5, 4), (4, 5, 1, 0), (2, 6, 4, 0), (7, 3, 1, 5)])
_uv = me_cube_040.uv_layers.new(name='UVMap')
_uv.uv.foreach_set('vector', [0.375, 0.0, 0.625, 0.0, 0.625, 0.25, 0.375, 0.25, 0.375, 0.25, 0.625, 0.25, 0.625, 0.5, 0.375, 0.5, 0.375, 0.5, 0.625, 0.5, 0.625, 0.75, 0.375, 0.75, 0.375, 0.75, 0.625, 0.75, 0.625, 1.0, 0.375, 1.0, 0.125, 0.5, 0.375, 0.5, 0.375, 0.75, 0.125, 0.75, 0.625, 0.5, 0.875, 0.5, 0.875, 0.75, 0.625, 0.75])
me_cube_040.materials.append(mat_my_material_03)
me_cube_040.update()
me_cube_041 = bpy.data.meshes.new('Cube.041')
me_cube_041.from_pydata([(-1.0, -1.0, -1.128), (-1.0, -1.0, 1.128), (-1.0, 1.0, -1.128), (-1.0, 1.0, 1.128), (1.0, -1.0, -1.128), (1.0, -1.0, 1.128), (1.0, 1.0, -1.128), (1.0, 1.0, 1.128)], [], [(0, 1, 3, 2), (2, 3, 7, 6), (6, 7, 5, 4), (4, 5, 1, 0), (2, 6, 4, 0), (7, 3, 1, 5)])
_uv = me_cube_041.uv_layers.new(name='UVMap')
_uv.uv.foreach_set('vector', [0.375, 0.0, 0.625, 0.0, 0.625, 0.25, 0.375, 0.25, 0.375, 0.25, 0.625, 0.25, 0.625, 0.5, 0.375, 0.5, 0.375, 0.5, 0.625, 0.5, 0.625, 0.75, 0.375, 0.75, 0.375, 0.75, 0.625, 0.75, 0.625, 1.0, 0.375, 1.0, 0.125, 0.5, 0.375, 0.5, 0.375, 0.75, 0.125, 0.75, 0.625, 0.5, 0.875, 0.5, 0.875, 0.75, 0.625, 0.75])
me_cube_041.materials.append(mat_my_material_01)
me_cube_041.update()
me_cube_042 = bpy.data.meshes.new('Cube.042')
me_cube_042.from_pydata([(-1.0, -1.0, -3.576), (-1.0, -1.0, 3.576), (-1.0, 1.0, -3.576), (-1.0, 1.0, 3.576), (1.0, -1.0, -3.576), (1.0, -1.0, 3.576), (1.0, 1.0, -3.576), (1.0, 1.0, 3.576)], [], [(0, 1, 3, 2), (2, 3, 7, 6), (6, 7, 5, 4), (4, 5, 1, 0), (2, 6, 4, 0), (7, 3, 1, 5)])
_uv = me_cube_042.uv_layers.new(name='UVMap')
_uv.uv.foreach_set('vector', [0.375, 0.0, 0.625, 0.0, 0.625, 0.25, 0.375, 0.25, 0.375, 0.25, 0.625, 0.25, 0.625, 0.5, 0.375, 0.5, 0.375, 0.5, 0.625, 0.5, 0.625, 0.75, 0.375, 0.75, 0.375, 0.75, 0.625, 0.75, 0.625, 1.0, 0.375, 1.0, 0.125, 0.5, 0.375, 0.5, 0.375, 0.75, 0.125, 0.75, 0.625, 0.5, 0.875, 0.5, 0.875, 0.75, 0.625, 0.75])
me_cube_042.materials.append(mat_my_material_02)
me_cube_042.update()
me_cube_043 = bpy.data.meshes.new('Cube.043')
me_cube_043.from_pydata([(-1.0, -1.0, -0.4393), (-1.0, -1.0, 0.4393), (-1.0, 1.0, -0.4393), (-1.0, 1.0, 0.4393), (1.0, -1.0, -0.4393), (1.0, -1.0, 0.4393), (1.0, 1.0, -0.4393), (1.0, 1.0, 0.4393)], [], [(0, 1, 3, 2), (2, 3, 7, 6), (6, 7, 5, 4), (4, 5, 1, 0), (2, 6, 4, 0), (7, 3, 1, 5)])
_uv = me_cube_043.uv_layers.new(name='UVMap')
_uv.uv.foreach_set('vector', [0.375, 0.0, 0.625, 0.0, 0.625, 0.25, 0.375, 0.25, 0.375, 0.25, 0.625, 0.25, 0.625, 0.5, 0.375, 0.5, 0.375, 0.5, 0.625, 0.5, 0.625, 0.75, 0.375, 0.75, 0.375, 0.75, 0.625, 0.75, 0.625, 1.0, 0.375, 1.0, 0.125, 0.5, 0.375, 0.5, 0.375, 0.75, 0.125, 0.75, 0.625, 0.5, 0.875, 0.5, 0.875, 0.75, 0.625, 0.75])
me_cube_043.materials.append(mat_my_material_02)
me_cube_043.update()
me_cube_044 = bpy.data.meshes.new('Cube.044')
me_cube_044.from_pydata([(-1.0, -1.0, -1.443), (-1.0, -1.0, 1.443), (-1.0, 1.0, -1.443), (-1.0, 1.0, 1.443), (1.0, -1.0, -1.443), (1.0, -1.0, 1.443), (1.0, 1.0, -1.443), (1.0, 1.0, 1.443)], [], [(0, 1, 3, 2), (2, 3, 7, 6), (6, 7, 5, 4), (4, 5, 1, 0), (2, 6, 4, 0), (7, 3, 1, 5)])
_uv = me_cube_044.uv_layers.new(name='UVMap')
_uv.uv.foreach_set('vector', [0.375, 0.0, 0.625, 0.0, 0.625, 0.25, 0.375, 0.25, 0.375, 0.25, 0.625, 0.25, 0.625, 0.5, 0.375, 0.5, 0.375, 0.5, 0.625, 0.5, 0.625, 0.75, 0.375, 0.75, 0.375, 0.75, 0.625, 0.75, 0.625, 1.0, 0.375, 1.0, 0.125, 0.5, 0.375, 0.5, 0.375, 0.75, 0.125, 0.75, 0.625, 0.5, 0.875, 0.5, 0.875, 0.75, 0.625, 0.75])
me_cube_044.materials.append(mat_my_material_01)
me_cube_044.update()
me_cube_045 = bpy.data.meshes.new('Cube.045')
me_cube_045.from_pydata([(-1.0, -1.0, -3.564), (-1.0, -1.0, 3.564), (-1.0, 1.0, -3.564), (-1.0, 1.0, 3.564), (1.0, -1.0, -3.564), (1.0, -1.0, 3.564), (1.0, 1.0, -3.564), (1.0, 1.0, 3.564)], [], [(0, 1, 3, 2), (2, 3, 7, 6), (6, 7, 5, 4), (4, 5, 1, 0), (2, 6, 4, 0), (7, 3, 1, 5)])
_uv = me_cube_045.uv_layers.new(name='UVMap')
_uv.uv.foreach_set('vector', [0.375, 0.0, 0.625, 0.0, 0.625, 0.25, 0.375, 0.25, 0.375, 0.25, 0.625, 0.25, 0.625, 0.5, 0.375, 0.5, 0.375, 0.5, 0.625, 0.5, 0.625, 0.75, 0.375, 0.75, 0.375, 0.75, 0.625, 0.75, 0.625, 1.0, 0.375, 1.0, 0.125, 0.5, 0.375, 0.5, 0.375, 0.75, 0.125, 0.75, 0.625, 0.5, 0.875, 0.5, 0.875, 0.75, 0.625, 0.75])
me_cube_045.materials.append(mat_my_material_01)
me_cube_045.update()
me_cube_046 = bpy.data.meshes.new('Cube.046')
me_cube_046.from_pydata([(-1.0, -1.0, -2.722), (-1.0, -1.0, 2.722), (-1.0, 1.0, -2.722), (-1.0, 1.0, 2.722), (1.0, -1.0, -2.722), (1.0, -1.0, 2.722), (1.0, 1.0, -2.722), (1.0, 1.0, 2.722)], [], [(0, 1, 3, 2), (2, 3, 7, 6), (6, 7, 5, 4), (4, 5, 1, 0), (2, 6, 4, 0), (7, 3, 1, 5)])
_uv = me_cube_046.uv_layers.new(name='UVMap')
_uv.uv.foreach_set('vector', [0.375, 0.0, 0.625, 0.0, 0.625, 0.25, 0.375, 0.25, 0.375, 0.25, 0.625, 0.25, 0.625, 0.5, 0.375, 0.5, 0.375, 0.5, 0.625, 0.5, 0.625, 0.75, 0.375, 0.75, 0.375, 0.75, 0.625, 0.75, 0.625, 1.0, 0.375, 1.0, 0.125, 0.5, 0.375, 0.5, 0.375, 0.75, 0.125, 0.75, 0.625, 0.5, 0.875, 0.5, 0.875, 0.75, 0.625, 0.75])
me_cube_046.materials.append(mat_my_material_02)
me_cube_046.update()
me_cube_047 = bpy.data.meshes.new('Cube.047')
me_cube_047.from_pydata([(-1.0, -1.0, -1.176), (-1.0, -1.0, 1.176), (-1.0, 1.0, -1.176), (-1.0, 1.0, 1.176), (1.0, -1.0, -1.176), (1.0, -1.0, 1.176), (1.0, 1.0, -1.176), (1.0, 1.0, 1.176)], [], [(0, 1, 3, 2), (2, 3, 7, 6), (6, 7, 5, 4), (4, 5, 1, 0), (2, 6, 4, 0), (7, 3, 1, 5)])
_uv = me_cube_047.uv_layers.new(name='UVMap')
_uv.uv.foreach_set('vector', [0.375, 0.0, 0.625, 0.0, 0.625, 0.25, 0.375, 0.25, 0.375, 0.25, 0.625, 0.25, 0.625, 0.5, 0.375, 0.5, 0.375, 0.5, 0.625, 0.5, 0.625, 0.75, 0.375, 0.75, 0.375, 0.75, 0.625, 0.75, 0.625, 1.0, 0.375, 1.0, 0.125, 0.5, 0.375, 0.5, 0.375, 0.75, 0.125, 0.75, 0.625, 0.5, 0.875, 0.5, 0.875, 0.75, 0.625, 0.75])
me_cube_047.materials.append(mat_my_material_02)
me_cube_047.update()
me_cube_048 = bpy.data.meshes.new('Cube.048')
me_cube_048.from_pydata([(-1.0, -1.0, -2.184), (-1.0, -1.0, 2.184), (-1.0, 1.0, -2.184), (-1.0, 1.0, 2.184), (1.0, -1.0, -2.184), (1.0, -1.0, 2.184), (1.0, 1.0, -2.184), (1.0, 1.0, 2.184)], [], [(0, 1, 3, 2), (2, 3, 7, 6), (6, 7, 5, 4), (4, 5, 1, 0), (2, 6, 4, 0), (7, 3, 1, 5)])
_uv = me_cube_048.uv_layers.new(name='UVMap')
_uv.uv.foreach_set('vector', [0.375, 0.0, 0.625, 0.0, 0.625, 0.25, 0.375, 0.25, 0.375, 0.25, 0.625, 0.25, 0.625, 0.5, 0.375, 0.5, 0.375, 0.5, 0.625, 0.5, 0.625, 0.75, 0.375, 0.75, 0.375, 0.75, 0.625, 0.75, 0.625, 1.0, 0.375, 1.0, 0.125, 0.5, 0.375, 0.5, 0.375, 0.75, 0.125, 0.75, 0.625, 0.5, 0.875, 0.5, 0.875, 0.75, 0.625, 0.75])
me_cube_048.materials.append(mat_my_material_01)
me_cube_048.update()
me_cube_049 = bpy.data.meshes.new('Cube.049')
me_cube_049.from_pydata([(-1.0, -1.0, -1.472), (-1.0, -1.0, 1.472), (-1.0, 1.0, -1.472), (-1.0, 1.0, 1.472), (1.0, -1.0, -1.472), (1.0, -1.0, 1.472), (1.0, 1.0, -1.472), (1.0, 1.0, 1.472)], [], [(0, 1, 3, 2), (2, 3, 7, 6), (6, 7, 5, 4), (4, 5, 1, 0), (2, 6, 4, 0), (7, 3, 1, 5)])
_uv = me_cube_049.uv_layers.new(name='UVMap')
_uv.uv.foreach_set('vector', [0.375, 0.0, 0.625, 0.0, 0.625, 0.25, 0.375, 0.25, 0.375, 0.25, 0.625, 0.25, 0.625, 0.5, 0.375, 0.5, 0.375, 0.5, 0.625, 0.5, 0.625, 0.75, 0.375, 0.75, 0.375, 0.75, 0.625, 0.75, 0.625, 1.0, 0.375, 1.0, 0.125, 0.5, 0.375, 0.5, 0.375, 0.75, 0.125, 0.75, 0.625, 0.5, 0.875, 0.5, 0.875, 0.75, 0.625, 0.75])
me_cube_049.materials.append(mat_my_material_01)
me_cube_049.update()
me_cube_050 = bpy.data.meshes.new('Cube.050')
me_cube_050.from_pydata([(-1.0, -1.0, -1.56), (-1.0, -1.0, 1.56), (-1.0, 1.0, -1.56), (-1.0, 1.0, 1.56), (1.0, -1.0, -1.56), (1.0, -1.0, 1.56), (1.0, 1.0, -1.56), (1.0, 1.0, 1.56)], [], [(0, 1, 3, 2), (2, 3, 7, 6), (6, 7, 5, 4), (4, 5, 1, 0), (2, 6, 4, 0), (7, 3, 1, 5)])
_uv = me_cube_050.uv_layers.new(name='UVMap')
_uv.uv.foreach_set('vector', [0.375, 0.0, 0.625, 0.0, 0.625, 0.25, 0.375, 0.25, 0.375, 0.25, 0.625, 0.25, 0.625, 0.5, 0.375, 0.5, 0.375, 0.5, 0.625, 0.5, 0.625, 0.75, 0.375, 0.75, 0.375, 0.75, 0.625, 0.75, 0.625, 1.0, 0.375, 1.0, 0.125, 0.5, 0.375, 0.5, 0.375, 0.75, 0.125, 0.75, 0.625, 0.5, 0.875, 0.5, 0.875, 0.75, 0.625, 0.75])
me_cube_050.materials.append(mat_my_material_02)
me_cube_050.update()
me_cube_051 = bpy.data.meshes.new('Cube.051')
me_cube_051.from_pydata([(-1.0, -1.0, -3.67), (-1.0, -1.0, 3.67), (-1.0, 1.0, -3.67), (-1.0, 1.0, 3.67), (1.0, -1.0, -3.67), (1.0, -1.0, 3.67), (1.0, 1.0, -3.67), (1.0, 1.0, 3.67)], [], [(0, 1, 3, 2), (2, 3, 7, 6), (6, 7, 5, 4), (4, 5, 1, 0), (2, 6, 4, 0), (7, 3, 1, 5)])
_uv = me_cube_051.uv_layers.new(name='UVMap')
_uv.uv.foreach_set('vector', [0.375, 0.0, 0.625, 0.0, 0.625, 0.25, 0.375, 0.25, 0.375, 0.25, 0.625, 0.25, 0.625, 0.5, 0.375, 0.5, 0.375, 0.5, 0.625, 0.5, 0.625, 0.75, 0.375, 0.75, 0.375, 0.75, 0.625, 0.75, 0.625, 1.0, 0.375, 1.0, 0.125, 0.5, 0.375, 0.5, 0.375, 0.75, 0.125, 0.75, 0.625, 0.5, 0.875, 0.5, 0.875, 0.75, 0.625, 0.75])
me_cube_051.materials.append(mat_my_material_01)
me_cube_051.update()
me_cube_052 = bpy.data.meshes.new('Cube.052')
me_cube_052.from_pydata([(-1.0, -1.0, -1.149), (-1.0, -1.0, 1.149), (-1.0, 1.0, -1.149), (-1.0, 1.0, 1.149), (1.0, -1.0, -1.149), (1.0, -1.0, 1.149), (1.0, 1.0, -1.149), (1.0, 1.0, 1.149)], [], [(0, 1, 3, 2), (2, 3, 7, 6), (6, 7, 5, 4), (4, 5, 1, 0), (2, 6, 4, 0), (7, 3, 1, 5)])
_uv = me_cube_052.uv_layers.new(name='UVMap')
_uv.uv.foreach_set('vector', [0.375, 0.0, 0.625, 0.0, 0.625, 0.25, 0.375, 0.25, 0.375, 0.25, 0.625, 0.25, 0.625, 0.5, 0.375, 0.5, 0.375, 0.5, 0.625, 0.5, 0.625, 0.75, 0.375, 0.75, 0.375, 0.75, 0.625, 0.75, 0.625, 1.0, 0.375, 1.0, 0.125, 0.5, 0.375, 0.5, 0.375, 0.75, 0.125, 0.75, 0.625, 0.5, 0.875, 0.5, 0.875, 0.75, 0.625, 0.75])
me_cube_052.materials.append(mat_my_material_01)
me_cube_052.update()
me_cube_053 = bpy.data.meshes.new('Cube.053')
me_cube_053.from_pydata([(-1.0, -1.0, -3.063), (-1.0, -1.0, 3.063), (-1.0, 1.0, -3.063), (-1.0, 1.0, 3.063), (1.0, -1.0, -3.063), (1.0, -1.0, 3.063), (1.0, 1.0, -3.063), (1.0, 1.0, 3.063)], [], [(0, 1, 3, 2), (2, 3, 7, 6), (6, 7, 5, 4), (4, 5, 1, 0), (2, 6, 4, 0), (7, 3, 1, 5)])
_uv = me_cube_053.uv_layers.new(name='UVMap')
_uv.uv.foreach_set('vector', [0.375, 0.0, 0.625, 0.0, 0.625, 0.25, 0.375, 0.25, 0.375, 0.25, 0.625, 0.25, 0.625, 0.5, 0.375, 0.5, 0.375, 0.5, 0.625, 0.5, 0.625, 0.75, 0.375, 0.75, 0.375, 0.75, 0.625, 0.75, 0.625, 1.0, 0.375, 1.0, 0.125, 0.5, 0.375, 0.5, 0.375, 0.75, 0.125, 0.75, 0.625, 0.5, 0.875, 0.5, 0.875, 0.75, 0.625, 0.75])
me_cube_053.materials.append(mat_my_material_01)
me_cube_053.update()
me_cube_054 = bpy.data.meshes.new('Cube.054')
me_cube_054.from_pydata([(-1.0, -1.0, -2.486), (-1.0, -1.0, 2.486), (-1.0, 1.0, -2.486), (-1.0, 1.0, 2.486), (1.0, -1.0, -2.486), (1.0, -1.0, 2.486), (1.0, 1.0, -2.486), (1.0, 1.0, 2.486)], [], [(0, 1, 3, 2), (2, 3, 7, 6), (6, 7, 5, 4), (4, 5, 1, 0), (2, 6, 4, 0), (7, 3, 1, 5)])
_uv = me_cube_054.uv_layers.new(name='UVMap')
_uv.uv.foreach_set('vector', [0.375, 0.0, 0.625, 0.0, 0.625, 0.25, 0.375, 0.25, 0.375, 0.25, 0.625, 0.25, 0.625, 0.5, 0.375, 0.5, 0.375, 0.5, 0.625, 0.5, 0.625, 0.75, 0.375, 0.75, 0.375, 0.75, 0.625, 0.75, 0.625, 1.0, 0.375, 1.0, 0.125, 0.5, 0.375, 0.5, 0.375, 0.75, 0.125, 0.75, 0.625, 0.5, 0.875, 0.5, 0.875, 0.75, 0.625, 0.75])
me_cube_054.materials.append(mat_my_material_01)
me_cube_054.update()
me_cube_055 = bpy.data.meshes.new('Cube.055')
me_cube_055.from_pydata([(-1.0, -1.0, -1.338), (-1.0, -1.0, 1.338), (-1.0, 1.0, -1.338), (-1.0, 1.0, 1.338), (1.0, -1.0, -1.338), (1.0, -1.0, 1.338), (1.0, 1.0, -1.338), (1.0, 1.0, 1.338)], [], [(0, 1, 3, 2), (2, 3, 7, 6), (6, 7, 5, 4), (4, 5, 1, 0), (2, 6, 4, 0), (7, 3, 1, 5)])
_uv = me_cube_055.uv_layers.new(name='UVMap')
_uv.uv.foreach_set('vector', [0.375, 0.0, 0.625, 0.0, 0.625, 0.25, 0.375, 0.25, 0.375, 0.25, 0.625, 0.25, 0.625, 0.5, 0.375, 0.5, 0.375, 0.5, 0.625, 0.5, 0.625, 0.75, 0.375, 0.75, 0.375, 0.75, 0.625, 0.75, 0.625, 1.0, 0.375, 1.0, 0.125, 0.5, 0.375, 0.5, 0.375, 0.75, 0.125, 0.75, 0.625, 0.5, 0.875, 0.5, 0.875, 0.75, 0.625, 0.75])
me_cube_055.materials.append(mat_my_material_01)
me_cube_055.update()
me_cube_056 = bpy.data.meshes.new('Cube.056')
me_cube_056.from_pydata([(-1.0, -1.0, -2.002), (-1.0, -1.0, 2.002), (-1.0, 1.0, -2.002), (-1.0, 1.0, 2.002), (1.0, -1.0, -2.002), (1.0, -1.0, 2.002), (1.0, 1.0, -2.002), (1.0, 1.0, 2.002)], [], [(0, 1, 3, 2), (2, 3, 7, 6), (6, 7, 5, 4), (4, 5, 1, 0), (2, 6, 4, 0), (7, 3, 1, 5)])
_uv = me_cube_056.uv_layers.new(name='UVMap')
_uv.uv.foreach_set('vector', [0.375, 0.0, 0.625, 0.0, 0.625, 0.25, 0.375, 0.25, 0.375, 0.25, 0.625, 0.25, 0.625, 0.5, 0.375, 0.5, 0.375, 0.5, 0.625, 0.5, 0.625, 0.75, 0.375, 0.75, 0.375, 0.75, 0.625, 0.75, 0.625, 1.0, 0.375, 1.0, 0.125, 0.5, 0.375, 0.5, 0.375, 0.75, 0.125, 0.75, 0.625, 0.5, 0.875, 0.5, 0.875, 0.75, 0.625, 0.75])
me_cube_056.materials.append(mat_my_material_01)
me_cube_056.update()
me_cube_057 = bpy.data.meshes.new('Cube.057')
me_cube_057.from_pydata([(-1.0, -1.0, -0.8341), (-1.0, -1.0, 0.8341), (-1.0, 1.0, -0.8341), (-1.0, 1.0, 0.8341), (1.0, -1.0, -0.8341), (1.0, -1.0, 0.8341), (1.0, 1.0, -0.8341), (1.0, 1.0, 0.8341)], [], [(0, 1, 3, 2), (2, 3, 7, 6), (6, 7, 5, 4), (4, 5, 1, 0), (2, 6, 4, 0), (7, 3, 1, 5)])
_uv = me_cube_057.uv_layers.new(name='UVMap')
_uv.uv.foreach_set('vector', [0.375, 0.0, 0.625, 0.0, 0.625, 0.25, 0.375, 0.25, 0.375, 0.25, 0.625, 0.25, 0.625, 0.5, 0.375, 0.5, 0.375, 0.5, 0.625, 0.5, 0.625, 0.75, 0.375, 0.75, 0.375, 0.75, 0.625, 0.75, 0.625, 1.0, 0.375, 1.0, 0.125, 0.5, 0.375, 0.5, 0.375, 0.75, 0.125, 0.75, 0.625, 0.5, 0.875, 0.5, 0.875, 0.75, 0.625, 0.75])
me_cube_057.materials.append(mat_my_material_01)
me_cube_057.update()
me_cube_058 = bpy.data.meshes.new('Cube.058')
me_cube_058.from_pydata([(-1.0, -1.0, -3.264), (-1.0, -1.0, 3.264), (-1.0, 1.0, -3.264), (-1.0, 1.0, 3.264), (1.0, -1.0, -3.264), (1.0, -1.0, 3.264), (1.0, 1.0, -3.264), (1.0, 1.0, 3.264)], [], [(0, 1, 3, 2), (2, 3, 7, 6), (6, 7, 5, 4), (4, 5, 1, 0), (2, 6, 4, 0), (7, 3, 1, 5)])
_uv = me_cube_058.uv_layers.new(name='UVMap')
_uv.uv.foreach_set('vector', [0.375, 0.0, 0.625, 0.0, 0.625, 0.25, 0.375, 0.25, 0.375, 0.25, 0.625, 0.25, 0.625, 0.5, 0.375, 0.5, 0.375, 0.5, 0.625, 0.5, 0.625, 0.75, 0.375, 0.75, 0.375, 0.75, 0.625, 0.75, 0.625, 1.0, 0.375, 1.0, 0.125, 0.5, 0.375, 0.5, 0.375, 0.75, 0.125, 0.75, 0.625, 0.5, 0.875, 0.5, 0.875, 0.75, 0.625, 0.75])
me_cube_058.materials.append(mat_my_material_02)
me_cube_058.update()
me_cube_059 = bpy.data.meshes.new('Cube.059')
me_cube_059.from_pydata([(-1.0, -1.0, -0.8089), (-1.0, -1.0, 0.8089), (-1.0, 1.0, -0.8089), (-1.0, 1.0, 0.8089), (1.0, -1.0, -0.8089), (1.0, -1.0, 0.8089), (1.0, 1.0, -0.8089), (1.0, 1.0, 0.8089)], [], [(0, 1, 3, 2), (2, 3, 7, 6), (6, 7, 5, 4), (4, 5, 1, 0), (2, 6, 4, 0), (7, 3, 1, 5)])
_uv = me_cube_059.uv_layers.new(name='UVMap')
_uv.uv.foreach_set('vector', [0.375, 0.0, 0.625, 0.0, 0.625, 0.25, 0.375, 0.25, 0.375, 0.25, 0.625, 0.25, 0.625, 0.5, 0.375, 0.5, 0.375, 0.5, 0.625, 0.5, 0.625, 0.75, 0.375, 0.75, 0.375, 0.75, 0.625, 0.75, 0.625, 1.0, 0.375, 1.0, 0.125, 0.5, 0.375, 0.5, 0.375, 0.75, 0.125, 0.75, 0.625, 0.5, 0.875, 0.5, 0.875, 0.75, 0.625, 0.75])
me_cube_059.materials.append(mat_my_material_01)
me_cube_059.update()
me_cube_060 = bpy.data.meshes.new('Cube.060')
me_cube_060.from_pydata([(-1.0, -1.0, -3.222), (-1.0, -1.0, 3.222), (-1.0, 1.0, -3.222), (-1.0, 1.0, 3.222), (1.0, -1.0, -3.222), (1.0, -1.0, 3.222), (1.0, 1.0, -3.222), (1.0, 1.0, 3.222)], [], [(0, 1, 3, 2), (2, 3, 7, 6), (6, 7, 5, 4), (4, 5, 1, 0), (2, 6, 4, 0), (7, 3, 1, 5)])
_uv = me_cube_060.uv_layers.new(name='UVMap')
_uv.uv.foreach_set('vector', [0.375, 0.0, 0.625, 0.0, 0.625, 0.25, 0.375, 0.25, 0.375, 0.25, 0.625, 0.25, 0.625, 0.5, 0.375, 0.5, 0.375, 0.5, 0.625, 0.5, 0.625, 0.75, 0.375, 0.75, 0.375, 0.75, 0.625, 0.75, 0.625, 1.0, 0.375, 1.0, 0.125, 0.5, 0.375, 0.5, 0.375, 0.75, 0.125, 0.75, 0.625, 0.5, 0.875, 0.5, 0.875, 0.75, 0.625, 0.75])
me_cube_060.materials.append(mat_my_material_01)
me_cube_060.update()
me_cube_061 = bpy.data.meshes.new('Cube.061')
me_cube_061.from_pydata([(-1.0, -1.0, -2.928), (-1.0, -1.0, 2.928), (-1.0, 1.0, -2.928), (-1.0, 1.0, 2.928), (1.0, -1.0, -2.928), (1.0, -1.0, 2.928), (1.0, 1.0, -2.928), (1.0, 1.0, 2.928)], [], [(0, 1, 3, 2), (2, 3, 7, 6), (6, 7, 5, 4), (4, 5, 1, 0), (2, 6, 4, 0), (7, 3, 1, 5)])
_uv = me_cube_061.uv_layers.new(name='UVMap')
_uv.uv.foreach_set('vector', [0.375, 0.0, 0.625, 0.0, 0.625, 0.25, 0.375, 0.25, 0.375, 0.25, 0.625, 0.25, 0.625, 0.5, 0.375, 0.5, 0.375, 0.5, 0.625, 0.5, 0.625, 0.75, 0.375, 0.75, 0.375, 0.75, 0.625, 0.75, 0.625, 1.0, 0.375, 1.0, 0.125, 0.5, 0.375, 0.5, 0.375, 0.75, 0.125, 0.75, 0.625, 0.5, 0.875, 0.5, 0.875, 0.75, 0.625, 0.75])
me_cube_061.materials.append(mat_my_material_01)
me_cube_061.update()
me_cube_062 = bpy.data.meshes.new('Cube.062')
me_cube_062.from_pydata([(-1.0, -1.0, -1.701), (-1.0, -1.0, 1.701), (-1.0, 1.0, -1.701), (-1.0, 1.0, 1.701), (1.0, -1.0, -1.701), (1.0, -1.0, 1.701), (1.0, 1.0, -1.701), (1.0, 1.0, 1.701)], [], [(0, 1, 3, 2), (2, 3, 7, 6), (6, 7, 5, 4), (4, 5, 1, 0), (2, 6, 4, 0), (7, 3, 1, 5)])
_uv = me_cube_062.uv_layers.new(name='UVMap')
_uv.uv.foreach_set('vector', [0.375, 0.0, 0.625, 0.0, 0.625, 0.25, 0.375, 0.25, 0.375, 0.25, 0.625, 0.25, 0.625, 0.5, 0.375, 0.5, 0.375, 0.5, 0.625, 0.5, 0.625, 0.75, 0.375, 0.75, 0.375, 0.75, 0.625, 0.75, 0.625, 1.0, 0.375, 1.0, 0.125, 0.5, 0.375, 0.5, 0.375, 0.75, 0.125, 0.75, 0.625, 0.5, 0.875, 0.5, 0.875, 0.75, 0.625, 0.75])
me_cube_062.materials.append(mat_my_material_02)
me_cube_062.update()
me_cube_063 = bpy.data.meshes.new('Cube.063')
me_cube_063.from_pydata([(-1.0, -1.0, -2.675), (-1.0, -1.0, 2.675), (-1.0, 1.0, -2.675), (-1.0, 1.0, 2.675), (1.0, -1.0, -2.675), (1.0, -1.0, 2.675), (1.0, 1.0, -2.675), (1.0, 1.0, 2.675)], [], [(0, 1, 3, 2), (2, 3, 7, 6), (6, 7, 5, 4), (4, 5, 1, 0), (2, 6, 4, 0), (7, 3, 1, 5)])
_uv = me_cube_063.uv_layers.new(name='UVMap')
_uv.uv.foreach_set('vector', [0.375, 0.0, 0.625, 0.0, 0.625, 0.25, 0.375, 0.25, 0.375, 0.25, 0.625, 0.25, 0.625, 0.5, 0.375, 0.5, 0.375, 0.5, 0.625, 0.5, 0.625, 0.75, 0.375, 0.75, 0.375, 0.75, 0.625, 0.75, 0.625, 1.0, 0.375, 1.0, 0.125, 0.5, 0.375, 0.5, 0.375, 0.75, 0.125, 0.75, 0.625, 0.5, 0.875, 0.5, 0.875, 0.75, 0.625, 0.75])
me_cube_063.materials.append(mat_my_material_02)
me_cube_063.update()
me_cube_064 = bpy.data.meshes.new('Cube.064')
me_cube_064.from_pydata([(-1.0, -1.0, -0.7104), (-1.0, -1.0, 0.7104), (-1.0, 1.0, -0.7104), (-1.0, 1.0, 0.7104), (1.0, -1.0, -0.7104), (1.0, -1.0, 0.7104), (1.0, 1.0, -0.7104), (1.0, 1.0, 0.7104)], [], [(0, 1, 3, 2), (2, 3, 7, 6), (6, 7, 5, 4), (4, 5, 1, 0), (2, 6, 4, 0), (7, 3, 1, 5)])
_uv = me_cube_064.uv_layers.new(name='UVMap')
_uv.uv.foreach_set('vector', [0.375, 0.0, 0.625, 0.0, 0.625, 0.25, 0.375, 0.25, 0.375, 0.25, 0.625, 0.25, 0.625, 0.5, 0.375, 0.5, 0.375, 0.5, 0.625, 0.5, 0.625, 0.75, 0.375, 0.75, 0.375, 0.75, 0.625, 0.75, 0.625, 1.0, 0.375, 1.0, 0.125, 0.5, 0.375, 0.5, 0.375, 0.75, 0.125, 0.75, 0.625, 0.5, 0.875, 0.5, 0.875, 0.75, 0.625, 0.75])
me_cube_064.materials.append(mat_my_material_02)
me_cube_064.update()
me_cube_065 = bpy.data.meshes.new('Cube.065')
me_cube_065.from_pydata([(-1.0, -1.0, -3.12), (-1.0, -1.0, 3.12), (-1.0, 1.0, -3.12), (-1.0, 1.0, 3.12), (1.0, -1.0, -3.12), (1.0, -1.0, 3.12), (1.0, 1.0, -3.12), (1.0, 1.0, 3.12)], [], [(0, 1, 3, 2), (2, 3, 7, 6), (6, 7, 5, 4), (4, 5, 1, 0), (2, 6, 4, 0), (7, 3, 1, 5)])
_uv = me_cube_065.uv_layers.new(name='UVMap')
_uv.uv.foreach_set('vector', [0.375, 0.0, 0.625, 0.0, 0.625, 0.25, 0.375, 0.25, 0.375, 0.25, 0.625, 0.25, 0.625, 0.5, 0.375, 0.5, 0.375, 0.5, 0.625, 0.5, 0.625, 0.75, 0.375, 0.75, 0.375, 0.75, 0.625, 0.75, 0.625, 1.0, 0.375, 1.0, 0.125, 0.5, 0.375, 0.5, 0.375, 0.75, 0.125, 0.75, 0.625, 0.5, 0.875, 0.5, 0.875, 0.75, 0.625, 0.75])
me_cube_065.materials.append(mat_my_material_01)
me_cube_065.update()
me_cube_066 = bpy.data.meshes.new('Cube.066')
me_cube_066.from_pydata([(-1.0, -1.0, -3.464), (-1.0, -1.0, 3.464), (-1.0, 1.0, -3.464), (-1.0, 1.0, 3.464), (1.0, -1.0, -3.464), (1.0, -1.0, 3.464), (1.0, 1.0, -3.464), (1.0, 1.0, 3.464)], [], [(0, 1, 3, 2), (2, 3, 7, 6), (6, 7, 5, 4), (4, 5, 1, 0), (2, 6, 4, 0), (7, 3, 1, 5)])
_uv = me_cube_066.uv_layers.new(name='UVMap')
_uv.uv.foreach_set('vector', [0.375, 0.0, 0.625, 0.0, 0.625, 0.25, 0.375, 0.25, 0.375, 0.25, 0.625, 0.25, 0.625, 0.5, 0.375, 0.5, 0.375, 0.5, 0.625, 0.5, 0.625, 0.75, 0.375, 0.75, 0.375, 0.75, 0.625, 0.75, 0.625, 1.0, 0.375, 1.0, 0.125, 0.5, 0.375, 0.5, 0.375, 0.75, 0.125, 0.75, 0.625, 0.5, 0.875, 0.5, 0.875, 0.75, 0.625, 0.75])
me_cube_066.materials.append(mat_my_material_03)
me_cube_066.update()
me_cube_067 = bpy.data.meshes.new('Cube.067')
me_cube_067.from_pydata([(-1.0, -1.0, -1.227), (-1.0, -1.0, 1.227), (-1.0, 1.0, -1.227), (-1.0, 1.0, 1.227), (1.0, -1.0, -1.227), (1.0, -1.0, 1.227), (1.0, 1.0, -1.227), (1.0, 1.0, 1.227)], [], [(0, 1, 3, 2), (2, 3, 7, 6), (6, 7, 5, 4), (4, 5, 1, 0), (2, 6, 4, 0), (7, 3, 1, 5)])
_uv = me_cube_067.uv_layers.new(name='UVMap')
_uv.uv.foreach_set('vector', [0.375, 0.0, 0.625, 0.0, 0.625, 0.25, 0.375, 0.25, 0.375, 0.25, 0.625, 0.25, 0.625, 0.5, 0.375, 0.5, 0.375, 0.5, 0.625, 0.5, 0.625, 0.75, 0.375, 0.75, 0.375, 0.75, 0.625, 0.75, 0.625, 1.0, 0.375, 1.0, 0.125, 0.5, 0.375, 0.5, 0.375, 0.75, 0.125, 0.75, 0.625, 0.5, 0.875, 0.5, 0.875, 0.75, 0.625, 0.75])
me_cube_067.materials.append(mat_my_material_03)
me_cube_067.update()
me_cube_068 = bpy.data.meshes.new('Cube.068')
me_cube_068.from_pydata([(-1.0, -1.0, -2.324), (-1.0, -1.0, 2.324), (-1.0, 1.0, -2.324), (-1.0, 1.0, 2.324), (1.0, -1.0, -2.324), (1.0, -1.0, 2.324), (1.0, 1.0, -2.324), (1.0, 1.0, 2.324)], [], [(0, 1, 3, 2), (2, 3, 7, 6), (6, 7, 5, 4), (4, 5, 1, 0), (2, 6, 4, 0), (7, 3, 1, 5)])
_uv = me_cube_068.uv_layers.new(name='UVMap')
_uv.uv.foreach_set('vector', [0.375, 0.0, 0.625, 0.0, 0.625, 0.25, 0.375, 0.25, 0.375, 0.25, 0.625, 0.25, 0.625, 0.5, 0.375, 0.5, 0.375, 0.5, 0.625, 0.5, 0.625, 0.75, 0.375, 0.75, 0.375, 0.75, 0.625, 0.75, 0.625, 1.0, 0.375, 1.0, 0.125, 0.5, 0.375, 0.5, 0.375, 0.75, 0.125, 0.75, 0.625, 0.5, 0.875, 0.5, 0.875, 0.75, 0.625, 0.75])
me_cube_068.materials.append(mat_my_material_02)
me_cube_068.update()
me_cube_069 = bpy.data.meshes.new('Cube.069')
me_cube_069.from_pydata([(-1.0, -1.0, -2.45), (-1.0, -1.0, 2.45), (-1.0, 1.0, -2.45), (-1.0, 1.0, 2.45), (1.0, -1.0, -2.45), (1.0, -1.0, 2.45), (1.0, 1.0, -2.45), (1.0, 1.0, 2.45)], [], [(0, 1, 3, 2), (2, 3, 7, 6), (6, 7, 5, 4), (4, 5, 1, 0), (2, 6, 4, 0), (7, 3, 1, 5)])
_uv = me_cube_069.uv_layers.new(name='UVMap')
_uv.uv.foreach_set('vector', [0.375, 0.0, 0.625, 0.0, 0.625, 0.25, 0.375, 0.25, 0.375, 0.25, 0.625, 0.25, 0.625, 0.5, 0.375, 0.5, 0.375, 0.5, 0.625, 0.5, 0.625, 0.75, 0.375, 0.75, 0.375, 0.75, 0.625, 0.75, 0.625, 1.0, 0.375, 1.0, 0.125, 0.5, 0.375, 0.5, 0.375, 0.75, 0.125, 0.75, 0.625, 0.5, 0.875, 0.5, 0.875, 0.75, 0.625, 0.75])
me_cube_069.materials.append(mat_my_material_03)
me_cube_069.update()
me_cube_070 = bpy.data.meshes.new('Cube.070')
me_cube_070.from_pydata([(-1.0, -1.0, -0.5012), (-1.0, -1.0, 0.5012), (-1.0, 1.0, -0.5012), (-1.0, 1.0, 0.5012), (1.0, -1.0, -0.5012), (1.0, -1.0, 0.5012), (1.0, 1.0, -0.5012), (1.0, 1.0, 0.5012)], [], [(0, 1, 3, 2), (2, 3, 7, 6), (6, 7, 5, 4), (4, 5, 1, 0), (2, 6, 4, 0), (7, 3, 1, 5)])
_uv = me_cube_070.uv_layers.new(name='UVMap')
_uv.uv.foreach_set('vector', [0.375, 0.0, 0.625, 0.0, 0.625, 0.25, 0.375, 0.25, 0.375, 0.25, 0.625, 0.25, 0.625, 0.5, 0.375, 0.5, 0.375, 0.5, 0.625, 0.5, 0.625, 0.75, 0.375, 0.75, 0.375, 0.75, 0.625, 0.75, 0.625, 1.0, 0.375, 1.0, 0.125, 0.5, 0.375, 0.5, 0.375, 0.75, 0.125, 0.75, 0.625, 0.5, 0.875, 0.5, 0.875, 0.75, 0.625, 0.75])
me_cube_070.materials.append(mat_my_material_01)
me_cube_070.update()
me_cube_071 = bpy.data.meshes.new('Cube.071')
me_cube_071.from_pydata([(-1.0, -1.0, -3.503), (-1.0, -1.0, 3.503), (-1.0, 1.0, -3.503), (-1.0, 1.0, 3.503), (1.0, -1.0, -3.503), (1.0, -1.0, 3.503), (1.0, 1.0, -3.503), (1.0, 1.0, 3.503)], [], [(0, 1, 3, 2), (2, 3, 7, 6), (6, 7, 5, 4), (4, 5, 1, 0), (2, 6, 4, 0), (7, 3, 1, 5)])
_uv = me_cube_071.uv_layers.new(name='UVMap')
_uv.uv.foreach_set('vector', [0.375, 0.0, 0.625, 0.0, 0.625, 0.25, 0.375, 0.25, 0.375, 0.25, 0.625, 0.25, 0.625, 0.5, 0.375, 0.5, 0.375, 0.5, 0.625, 0.5, 0.625, 0.75, 0.375, 0.75, 0.375, 0.75, 0.625, 0.75, 0.625, 1.0, 0.375, 1.0, 0.125, 0.5, 0.375, 0.5, 0.375, 0.75, 0.125, 0.75, 0.625, 0.5, 0.875, 0.5, 0.875, 0.75, 0.625, 0.75])
me_cube_071.materials.append(mat_my_material_03)
me_cube_071.update()
me_cube_072 = bpy.data.meshes.new('Cube.072')
me_cube_072.from_pydata([(-1.0, -1.0, -3.865), (-1.0, -1.0, 3.865), (-1.0, 1.0, -3.865), (-1.0, 1.0, 3.865), (1.0, -1.0, -3.865), (1.0, -1.0, 3.865), (1.0, 1.0, -3.865), (1.0, 1.0, 3.865)], [], [(0, 1, 3, 2), (2, 3, 7, 6), (6, 7, 5, 4), (4, 5, 1, 0), (2, 6, 4, 0), (7, 3, 1, 5)])
_uv = me_cube_072.uv_layers.new(name='UVMap')
_uv.uv.foreach_set('vector', [0.375, 0.0, 0.625, 0.0, 0.625, 0.25, 0.375, 0.25, 0.375, 0.25, 0.625, 0.25, 0.625, 0.5, 0.375, 0.5, 0.375, 0.5, 0.625, 0.5, 0.625, 0.75, 0.375, 0.75, 0.375, 0.75, 0.625, 0.75, 0.625, 1.0, 0.375, 1.0, 0.125, 0.5, 0.375, 0.5, 0.375, 0.75, 0.125, 0.75, 0.625, 0.5, 0.875, 0.5, 0.875, 0.75, 0.625, 0.75])
me_cube_072.materials.append(mat_my_material_01)
me_cube_072.update()
me_cube_073 = bpy.data.meshes.new('Cube.073')
me_cube_073.from_pydata([(-1.0, -1.0, -2.233), (-1.0, -1.0, 2.233), (-1.0, 1.0, -2.233), (-1.0, 1.0, 2.233), (1.0, -1.0, -2.233), (1.0, -1.0, 2.233), (1.0, 1.0, -2.233), (1.0, 1.0, 2.233)], [], [(0, 1, 3, 2), (2, 3, 7, 6), (6, 7, 5, 4), (4, 5, 1, 0), (2, 6, 4, 0), (7, 3, 1, 5)])
_uv = me_cube_073.uv_layers.new(name='UVMap')
_uv.uv.foreach_set('vector', [0.375, 0.0, 0.625, 0.0, 0.625, 0.25, 0.375, 0.25, 0.375, 0.25, 0.625, 0.25, 0.625, 0.5, 0.375, 0.5, 0.375, 0.5, 0.625, 0.5, 0.625, 0.75, 0.375, 0.75, 0.375, 0.75, 0.625, 0.75, 0.625, 1.0, 0.375, 1.0, 0.125, 0.5, 0.375, 0.5, 0.375, 0.75, 0.125, 0.75, 0.625, 0.5, 0.875, 0.5, 0.875, 0.75, 0.625, 0.75])
me_cube_073.materials.append(mat_my_material_02)
me_cube_073.update()
me_cube_074 = bpy.data.meshes.new('Cube.074')
me_cube_074.from_pydata([(-1.0, -1.0, -3.049), (-1.0, -1.0, 3.049), (-1.0, 1.0, -3.049), (-1.0, 1.0, 3.049), (1.0, -1.0, -3.049), (1.0, -1.0, 3.049), (1.0, 1.0, -3.049), (1.0, 1.0, 3.049)], [], [(0, 1, 3, 2), (2, 3, 7, 6), (6, 7, 5, 4), (4, 5, 1, 0), (2, 6, 4, 0), (7, 3, 1, 5)])
_uv = me_cube_074.uv_layers.new(name='UVMap')
_uv.uv.foreach_set('vector', [0.375, 0.0, 0.625, 0.0, 0.625, 0.25, 0.375, 0.25, 0.375, 0.25, 0.625, 0.25, 0.625, 0.5, 0.375, 0.5, 0.375, 0.5, 0.625, 0.5, 0.625, 0.75, 0.375, 0.75, 0.375, 0.75, 0.625, 0.75, 0.625, 1.0, 0.375, 1.0, 0.125, 0.5, 0.375, 0.5, 0.375, 0.75, 0.125, 0.75, 0.625, 0.5, 0.875, 0.5, 0.875, 0.75, 0.625, 0.75])
me_cube_074.materials.append(mat_my_material_02)
me_cube_074.update()
me_cube_075 = bpy.data.meshes.new('Cube.075')
me_cube_075.from_pydata([(-1.0, -1.0, -0.3449), (-1.0, -1.0, 0.3449), (-1.0, 1.0, -0.3449), (-1.0, 1.0, 0.3449), (1.0, -1.0, -0.3449), (1.0, -1.0, 0.3449), (1.0, 1.0, -0.3449), (1.0, 1.0, 0.3449)], [], [(0, 1, 3, 2), (2, 3, 7, 6), (6, 7, 5, 4), (4, 5, 1, 0), (2, 6, 4, 0), (7, 3, 1, 5)])
_uv = me_cube_075.uv_layers.new(name='UVMap')
_uv.uv.foreach_set('vector', [0.375, 0.0, 0.625, 0.0, 0.625, 0.25, 0.375, 0.25, 0.375, 0.25, 0.625, 0.25, 0.625, 0.5, 0.375, 0.5, 0.375, 0.5, 0.625, 0.5, 0.625, 0.75, 0.375, 0.75, 0.375, 0.75, 0.625, 0.75, 0.625, 1.0, 0.375, 1.0, 0.125, 0.5, 0.375, 0.5, 0.375, 0.75, 0.125, 0.75, 0.625, 0.5, 0.875, 0.5, 0.875, 0.75, 0.625, 0.75])
me_cube_075.materials.append(mat_my_material_01)
me_cube_075.update()
me_cube_076 = bpy.data.meshes.new('Cube.076')
me_cube_076.from_pydata([(-1.0, -1.0, -0.09209), (-1.0, -1.0, 0.09209), (-1.0, 1.0, -0.09209), (-1.0, 1.0, 0.09209), (1.0, -1.0, -0.09209), (1.0, -1.0, 0.09209), (1.0, 1.0, -0.09209), (1.0, 1.0, 0.09209)], [], [(0, 1, 3, 2), (2, 3, 7, 6), (6, 7, 5, 4), (4, 5, 1, 0), (2, 6, 4, 0), (7, 3, 1, 5)])
_uv = me_cube_076.uv_layers.new(name='UVMap')
_uv.uv.foreach_set('vector', [0.375, 0.0, 0.625, 0.0, 0.625, 0.25, 0.375, 0.25, 0.375, 0.25, 0.625, 0.25, 0.625, 0.5, 0.375, 0.5, 0.375, 0.5, 0.625, 0.5, 0.625, 0.75, 0.375, 0.75, 0.375, 0.75, 0.625, 0.75, 0.625, 1.0, 0.375, 1.0, 0.125, 0.5, 0.375, 0.5, 0.375, 0.75, 0.125, 0.75, 0.625, 0.5, 0.875, 0.5, 0.875, 0.75, 0.625, 0.75])
me_cube_076.materials.append(mat_my_material_02)
me_cube_076.update()
me_cube_077 = bpy.data.meshes.new('Cube.077')
me_cube_077.from_pydata([(-1.0, -1.0, -0.7178), (-1.0, -1.0, 0.7178), (-1.0, 1.0, -0.7178), (-1.0, 1.0, 0.7178), (1.0, -1.0, -0.7178), (1.0, -1.0, 0.7178), (1.0, 1.0, -0.7178), (1.0, 1.0, 0.7178)], [], [(0, 1, 3, 2), (2, 3, 7, 6), (6, 7, 5, 4), (4, 5, 1, 0), (2, 6, 4, 0), (7, 3, 1, 5)])
_uv = me_cube_077.uv_layers.new(name='UVMap')
_uv.uv.foreach_set('vector', [0.375, 0.0, 0.625, 0.0, 0.625, 0.25, 0.375, 0.25, 0.375, 0.25, 0.625, 0.25, 0.625, 0.5, 0.375, 0.5, 0.375, 0.5, 0.625, 0.5, 0.625, 0.75, 0.375, 0.75, 0.375, 0.75, 0.625, 0.75, 0.625, 1.0, 0.375, 1.0, 0.125, 0.5, 0.375, 0.5, 0.375, 0.75, 0.125, 0.75, 0.625, 0.5, 0.875, 0.5, 0.875, 0.75, 0.625, 0.75])
me_cube_077.materials.append(mat_my_material_01)
me_cube_077.update()
me_cube_078 = bpy.data.meshes.new('Cube.078')
me_cube_078.from_pydata([(-1.0, -1.0, -3.925), (-1.0, -1.0, 3.925), (-1.0, 1.0, -3.925), (-1.0, 1.0, 3.925), (1.0, -1.0, -3.925), (1.0, -1.0, 3.925), (1.0, 1.0, -3.925), (1.0, 1.0, 3.925)], [], [(0, 1, 3, 2), (2, 3, 7, 6), (6, 7, 5, 4), (4, 5, 1, 0), (2, 6, 4, 0), (7, 3, 1, 5)])
_uv = me_cube_078.uv_layers.new(name='UVMap')
_uv.uv.foreach_set('vector', [0.375, 0.0, 0.625, 0.0, 0.625, 0.25, 0.375, 0.25, 0.375, 0.25, 0.625, 0.25, 0.625, 0.5, 0.375, 0.5, 0.375, 0.5, 0.625, 0.5, 0.625, 0.75, 0.375, 0.75, 0.375, 0.75, 0.625, 0.75, 0.625, 1.0, 0.375, 1.0, 0.125, 0.5, 0.375, 0.5, 0.375, 0.75, 0.125, 0.75, 0.625, 0.5, 0.875, 0.5, 0.875, 0.75, 0.625, 0.75])
me_cube_078.materials.append(mat_my_material_02)
me_cube_078.update()
me_cube_079 = bpy.data.meshes.new('Cube.079')
me_cube_079.from_pydata([(-1.0, -1.0, -1.596), (-1.0, -1.0, 1.596), (-1.0, 1.0, -1.596), (-1.0, 1.0, 1.596), (1.0, -1.0, -1.596), (1.0, -1.0, 1.596), (1.0, 1.0, -1.596), (1.0, 1.0, 1.596)], [], [(0, 1, 3, 2), (2, 3, 7, 6), (6, 7, 5, 4), (4, 5, 1, 0), (2, 6, 4, 0), (7, 3, 1, 5)])
_uv = me_cube_079.uv_layers.new(name='UVMap')
_uv.uv.foreach_set('vector', [0.375, 0.0, 0.625, 0.0, 0.625, 0.25, 0.375, 0.25, 0.375, 0.25, 0.625, 0.25, 0.625, 0.5, 0.375, 0.5, 0.375, 0.5, 0.625, 0.5, 0.625, 0.75, 0.375, 0.75, 0.375, 0.75, 0.625, 0.75, 0.625, 1.0, 0.375, 1.0, 0.125, 0.5, 0.375, 0.5, 0.375, 0.75, 0.125, 0.75, 0.625, 0.5, 0.875, 0.5, 0.875, 0.75, 0.625, 0.75])
me_cube_079.materials.append(mat_my_material_01)
me_cube_079.update()
me_cube_080 = bpy.data.meshes.new('Cube.080')
me_cube_080.from_pydata([(-1.0, -1.0, -1.178), (-1.0, -1.0, 1.178), (-1.0, 1.0, -1.178), (-1.0, 1.0, 1.178), (1.0, -1.0, -1.178), (1.0, -1.0, 1.178), (1.0, 1.0, -1.178), (1.0, 1.0, 1.178)], [], [(0, 1, 3, 2), (2, 3, 7, 6), (6, 7, 5, 4), (4, 5, 1, 0), (2, 6, 4, 0), (7, 3, 1, 5)])
_uv = me_cube_080.uv_layers.new(name='UVMap')
_uv.uv.foreach_set('vector', [0.375, 0.0, 0.625, 0.0, 0.625, 0.25, 0.375, 0.25, 0.375, 0.25, 0.625, 0.25, 0.625, 0.5, 0.375, 0.5, 0.375, 0.5, 0.625, 0.5, 0.625, 0.75, 0.375, 0.75, 0.375, 0.75, 0.625, 0.75, 0.625, 1.0, 0.375, 1.0, 0.125, 0.5, 0.375, 0.5, 0.375, 0.75, 0.125, 0.75, 0.625, 0.5, 0.875, 0.5, 0.875, 0.75, 0.625, 0.75])
me_cube_080.materials.append(mat_my_material_01)
me_cube_080.update()
me_cube_081 = bpy.data.meshes.new('Cube.081')
me_cube_081.from_pydata([(-1.0, -1.0, -3.683), (-1.0, -1.0, 3.683), (-1.0, 1.0, -3.683), (-1.0, 1.0, 3.683), (1.0, -1.0, -3.683), (1.0, -1.0, 3.683), (1.0, 1.0, -3.683), (1.0, 1.0, 3.683)], [], [(0, 1, 3, 2), (2, 3, 7, 6), (6, 7, 5, 4), (4, 5, 1, 0), (2, 6, 4, 0), (7, 3, 1, 5)])
_uv = me_cube_081.uv_layers.new(name='UVMap')
_uv.uv.foreach_set('vector', [0.375, 0.0, 0.625, 0.0, 0.625, 0.25, 0.375, 0.25, 0.375, 0.25, 0.625, 0.25, 0.625, 0.5, 0.375, 0.5, 0.375, 0.5, 0.625, 0.5, 0.625, 0.75, 0.375, 0.75, 0.375, 0.75, 0.625, 0.75, 0.625, 1.0, 0.375, 1.0, 0.125, 0.5, 0.375, 0.5, 0.375, 0.75, 0.125, 0.75, 0.625, 0.5, 0.875, 0.5, 0.875, 0.75, 0.625, 0.75])
me_cube_081.materials.append(mat_my_material_02)
me_cube_081.update()
me_cube_082 = bpy.data.meshes.new('Cube.082')
me_cube_082.from_pydata([(-1.0, -1.0, -3.561), (-1.0, -1.0, 3.561), (-1.0, 1.0, -3.561), (-1.0, 1.0, 3.561), (1.0, -1.0, -3.561), (1.0, -1.0, 3.561), (1.0, 1.0, -3.561), (1.0, 1.0, 3.561)], [], [(0, 1, 3, 2), (2, 3, 7, 6), (6, 7, 5, 4), (4, 5, 1, 0), (2, 6, 4, 0), (7, 3, 1, 5)])
_uv = me_cube_082.uv_layers.new(name='UVMap')
_uv.uv.foreach_set('vector', [0.375, 0.0, 0.625, 0.0, 0.625, 0.25, 0.375, 0.25, 0.375, 0.25, 0.625, 0.25, 0.625, 0.5, 0.375, 0.5, 0.375, 0.5, 0.625, 0.5, 0.625, 0.75, 0.375, 0.75, 0.375, 0.75, 0.625, 0.75, 0.625, 1.0, 0.375, 1.0, 0.125, 0.5, 0.375, 0.5, 0.375, 0.75, 0.125, 0.75, 0.625, 0.5, 0.875, 0.5, 0.875, 0.75, 0.625, 0.75])
me_cube_082.materials.append(mat_my_material_01)
me_cube_082.update()
me_cube_083 = bpy.data.meshes.new('Cube.083')
me_cube_083.from_pydata([(-1.0, -1.0, -3.441), (-1.0, -1.0, 3.441), (-1.0, 1.0, -3.441), (-1.0, 1.0, 3.441), (1.0, -1.0, -3.441), (1.0, -1.0, 3.441), (1.0, 1.0, -3.441), (1.0, 1.0, 3.441)], [], [(0, 1, 3, 2), (2, 3, 7, 6), (6, 7, 5, 4), (4, 5, 1, 0), (2, 6, 4, 0), (7, 3, 1, 5)])
_uv = me_cube_083.uv_layers.new(name='UVMap')
_uv.uv.foreach_set('vector', [0.375, 0.0, 0.625, 0.0, 0.625, 0.25, 0.375, 0.25, 0.375, 0.25, 0.625, 0.25, 0.625, 0.5, 0.375, 0.5, 0.375, 0.5, 0.625, 0.5, 0.625, 0.75, 0.375, 0.75, 0.375, 0.75, 0.625, 0.75, 0.625, 1.0, 0.375, 1.0, 0.125, 0.5, 0.375, 0.5, 0.375, 0.75, 0.125, 0.75, 0.625, 0.5, 0.875, 0.5, 0.875, 0.75, 0.625, 0.75])
me_cube_083.materials.append(mat_my_material_02)
me_cube_083.update()
me_cube_084 = bpy.data.meshes.new('Cube.084')
me_cube_084.from_pydata([(-1.0, -1.0, -3.296), (-1.0, -1.0, 3.296), (-1.0, 1.0, -3.296), (-1.0, 1.0, 3.296), (1.0, -1.0, -3.296), (1.0, -1.0, 3.296), (1.0, 1.0, -3.296), (1.0, 1.0, 3.296)], [], [(0, 1, 3, 2), (2, 3, 7, 6), (6, 7, 5, 4), (4, 5, 1, 0), (2, 6, 4, 0), (7, 3, 1, 5)])
_uv = me_cube_084.uv_layers.new(name='UVMap')
_uv.uv.foreach_set('vector', [0.375, 0.0, 0.625, 0.0, 0.625, 0.25, 0.375, 0.25, 0.375, 0.25, 0.625, 0.25, 0.625, 0.5, 0.375, 0.5, 0.375, 0.5, 0.625, 0.5, 0.625, 0.75, 0.375, 0.75, 0.375, 0.75, 0.625, 0.75, 0.625, 1.0, 0.375, 1.0, 0.125, 0.5, 0.375, 0.5, 0.375, 0.75, 0.125, 0.75, 0.625, 0.5, 0.875, 0.5, 0.875, 0.75, 0.625, 0.75])
me_cube_084.materials.append(mat_my_material_03)
me_cube_084.update()
me_cube_085 = bpy.data.meshes.new('Cube.085')
me_cube_085.from_pydata([(-1.0, -1.0, -0.2845), (-1.0, -1.0, 0.2845), (-1.0, 1.0, -0.2845), (-1.0, 1.0, 0.2845), (1.0, -1.0, -0.2845), (1.0, -1.0, 0.2845), (1.0, 1.0, -0.2845), (1.0, 1.0, 0.2845)], [], [(0, 1, 3, 2), (2, 3, 7, 6), (6, 7, 5, 4), (4, 5, 1, 0), (2, 6, 4, 0), (7, 3, 1, 5)])
_uv = me_cube_085.uv_layers.new(name='UVMap')
_uv.uv.foreach_set('vector', [0.375, 0.0, 0.625, 0.0, 0.625, 0.25, 0.375, 0.25, 0.375, 0.25, 0.625, 0.25, 0.625, 0.5, 0.375, 0.5, 0.375, 0.5, 0.625, 0.5, 0.625, 0.75, 0.375, 0.75, 0.375, 0.75, 0.625, 0.75, 0.625, 1.0, 0.375, 1.0, 0.125, 0.5, 0.375, 0.5, 0.375, 0.75, 0.125, 0.75, 0.625, 0.5, 0.875, 0.5, 0.875, 0.75, 0.625, 0.75])
me_cube_085.materials.append(mat_my_material_01)
me_cube_085.update()
me_cube_086 = bpy.data.meshes.new('Cube.086')
me_cube_086.from_pydata([(-1.0, -1.0, -2.75), (-1.0, -1.0, 2.75), (-1.0, 1.0, -2.75), (-1.0, 1.0, 2.75), (1.0, -1.0, -2.75), (1.0, -1.0, 2.75), (1.0, 1.0, -2.75), (1.0, 1.0, 2.75)], [], [(0, 1, 3, 2), (2, 3, 7, 6), (6, 7, 5, 4), (4, 5, 1, 0), (2, 6, 4, 0), (7, 3, 1, 5)])
_uv = me_cube_086.uv_layers.new(name='UVMap')
_uv.uv.foreach_set('vector', [0.375, 0.0, 0.625, 0.0, 0.625, 0.25, 0.375, 0.25, 0.375, 0.25, 0.625, 0.25, 0.625, 0.5, 0.375, 0.5, 0.375, 0.5, 0.625, 0.5, 0.625, 0.75, 0.375, 0.75, 0.375, 0.75, 0.625, 0.75, 0.625, 1.0, 0.375, 1.0, 0.125, 0.5, 0.375, 0.5, 0.375, 0.75, 0.125, 0.75, 0.625, 0.5, 0.875, 0.5, 0.875, 0.75, 0.625, 0.75])
me_cube_086.materials.append(mat_my_material_03)
me_cube_086.update()
me_cube_087 = bpy.data.meshes.new('Cube.087')
me_cube_087.from_pydata([(-1.0, -1.0, -2.333), (-1.0, -1.0, 2.333), (-1.0, 1.0, -2.333), (-1.0, 1.0, 2.333), (1.0, -1.0, -2.333), (1.0, -1.0, 2.333), (1.0, 1.0, -2.333), (1.0, 1.0, 2.333)], [], [(0, 1, 3, 2), (2, 3, 7, 6), (6, 7, 5, 4), (4, 5, 1, 0), (2, 6, 4, 0), (7, 3, 1, 5)])
_uv = me_cube_087.uv_layers.new(name='UVMap')
_uv.uv.foreach_set('vector', [0.375, 0.0, 0.625, 0.0, 0.625, 0.25, 0.375, 0.25, 0.375, 0.25, 0.625, 0.25, 0.625, 0.5, 0.375, 0.5, 0.375, 0.5, 0.625, 0.5, 0.625, 0.75, 0.375, 0.75, 0.375, 0.75, 0.625, 0.75, 0.625, 1.0, 0.375, 1.0, 0.125, 0.5, 0.375, 0.5, 0.375, 0.75, 0.125, 0.75, 0.625, 0.5, 0.875, 0.5, 0.875, 0.75, 0.625, 0.75])
me_cube_087.materials.append(mat_my_material_02)
me_cube_087.update()
me_cube_088 = bpy.data.meshes.new('Cube.088')
me_cube_088.from_pydata([(-1.0, -1.0, -3.405), (-1.0, -1.0, 3.405), (-1.0, 1.0, -3.405), (-1.0, 1.0, 3.405), (1.0, -1.0, -3.405), (1.0, -1.0, 3.405), (1.0, 1.0, -3.405), (1.0, 1.0, 3.405)], [], [(0, 1, 3, 2), (2, 3, 7, 6), (6, 7, 5, 4), (4, 5, 1, 0), (2, 6, 4, 0), (7, 3, 1, 5)])
_uv = me_cube_088.uv_layers.new(name='UVMap')
_uv.uv.foreach_set('vector', [0.375, 0.0, 0.625, 0.0, 0.625, 0.25, 0.375, 0.25, 0.375, 0.25, 0.625, 0.25, 0.625, 0.5, 0.375, 0.5, 0.375, 0.5, 0.625, 0.5, 0.625, 0.75, 0.375, 0.75, 0.375, 0.75, 0.625, 0.75, 0.625, 1.0, 0.375, 1.0, 0.125, 0.5, 0.375, 0.5, 0.375, 0.75, 0.125, 0.75, 0.625, 0.5, 0.875, 0.5, 0.875, 0.75, 0.625, 0.75])
me_cube_088.materials.append(mat_my_material_01)
me_cube_088.update()
me_cube_089 = bpy.data.meshes.new('Cube.089')
me_cube_089.from_pydata([(-1.0, -1.0, -0.3459), (-1.0, -1.0, 0.3459), (-1.0, 1.0, -0.3459), (-1.0, 1.0, 0.3459), (1.0, -1.0, -0.3459), (1.0, -1.0, 0.3459), (1.0, 1.0, -0.3459), (1.0, 1.0, 0.3459)], [], [(0, 1, 3, 2), (2, 3, 7, 6), (6, 7, 5, 4), (4, 5, 1, 0), (2, 6, 4, 0), (7, 3, 1, 5)])
_uv = me_cube_089.uv_layers.new(name='UVMap')
_uv.uv.foreach_set('vector', [0.375, 0.0, 0.625, 0.0, 0.625, 0.25, 0.375, 0.25, 0.375, 0.25, 0.625, 0.25, 0.625, 0.5, 0.375, 0.5, 0.375, 0.5, 0.625, 0.5, 0.625, 0.75, 0.375, 0.75, 0.375, 0.75, 0.625, 0.75, 0.625, 1.0, 0.375, 1.0, 0.125, 0.5, 0.375, 0.5, 0.375, 0.75, 0.125, 0.75, 0.625, 0.5, 0.875, 0.5, 0.875, 0.75, 0.625, 0.75])
me_cube_089.materials.append(mat_my_material_03)
me_cube_089.update()
me_cube_090 = bpy.data.meshes.new('Cube.090')
me_cube_090.from_pydata([(-1.0, -1.0, -0.8157), (-1.0, -1.0, 0.8157), (-1.0, 1.0, -0.8157), (-1.0, 1.0, 0.8157), (1.0, -1.0, -0.8157), (1.0, -1.0, 0.8157), (1.0, 1.0, -0.8157), (1.0, 1.0, 0.8157)], [], [(0, 1, 3, 2), (2, 3, 7, 6), (6, 7, 5, 4), (4, 5, 1, 0), (2, 6, 4, 0), (7, 3, 1, 5)])
_uv = me_cube_090.uv_layers.new(name='UVMap')
_uv.uv.foreach_set('vector', [0.375, 0.0, 0.625, 0.0, 0.625, 0.25, 0.375, 0.25, 0.375, 0.25, 0.625, 0.25, 0.625, 0.5, 0.375, 0.5, 0.375, 0.5, 0.625, 0.5, 0.625, 0.75, 0.375, 0.75, 0.375, 0.75, 0.625, 0.75, 0.625, 1.0, 0.375, 1.0, 0.125, 0.5, 0.375, 0.5, 0.375, 0.75, 0.125, 0.75, 0.625, 0.5, 0.875, 0.5, 0.875, 0.75, 0.625, 0.75])
me_cube_090.materials.append(mat_my_material_02)
me_cube_090.update()
me_cube_091 = bpy.data.meshes.new('Cube.091')
me_cube_091.from_pydata([(-1.0, -1.0, -0.5259), (-1.0, -1.0, 0.5259), (-1.0, 1.0, -0.5259), (-1.0, 1.0, 0.5259), (1.0, -1.0, -0.5259), (1.0, -1.0, 0.5259), (1.0, 1.0, -0.5259), (1.0, 1.0, 0.5259)], [], [(0, 1, 3, 2), (2, 3, 7, 6), (6, 7, 5, 4), (4, 5, 1, 0), (2, 6, 4, 0), (7, 3, 1, 5)])
_uv = me_cube_091.uv_layers.new(name='UVMap')
_uv.uv.foreach_set('vector', [0.375, 0.0, 0.625, 0.0, 0.625, 0.25, 0.375, 0.25, 0.375, 0.25, 0.625, 0.25, 0.625, 0.5, 0.375, 0.5, 0.375, 0.5, 0.625, 0.5, 0.625, 0.75, 0.375, 0.75, 0.375, 0.75, 0.625, 0.75, 0.625, 1.0, 0.375, 1.0, 0.125, 0.5, 0.375, 0.5, 0.375, 0.75, 0.125, 0.75, 0.625, 0.5, 0.875, 0.5, 0.875, 0.75, 0.625, 0.75])
me_cube_091.materials.append(mat_my_material_01)
me_cube_091.update()
me_cube_092 = bpy.data.meshes.new('Cube.092')
me_cube_092.from_pydata([(-1.0, -1.0, -3.931), (-1.0, -1.0, 3.931), (-1.0, 1.0, -3.931), (-1.0, 1.0, 3.931), (1.0, -1.0, -3.931), (1.0, -1.0, 3.931), (1.0, 1.0, -3.931), (1.0, 1.0, 3.931)], [], [(0, 1, 3, 2), (2, 3, 7, 6), (6, 7, 5, 4), (4, 5, 1, 0), (2, 6, 4, 0), (7, 3, 1, 5)])
_uv = me_cube_092.uv_layers.new(name='UVMap')
_uv.uv.foreach_set('vector', [0.375, 0.0, 0.625, 0.0, 0.625, 0.25, 0.375, 0.25, 0.375, 0.25, 0.625, 0.25, 0.625, 0.5, 0.375, 0.5, 0.375, 0.5, 0.625, 0.5, 0.625, 0.75, 0.375, 0.75, 0.375, 0.75, 0.625, 0.75, 0.625, 1.0, 0.375, 1.0, 0.125, 0.5, 0.375, 0.5, 0.375, 0.75, 0.125, 0.75, 0.625, 0.5, 0.875, 0.5, 0.875, 0.75, 0.625, 0.75])
me_cube_092.materials.append(mat_my_material_01)
me_cube_092.update()
me_cube_093 = bpy.data.meshes.new('Cube.093')
me_cube_093.from_pydata([(-1.0, -1.0, -2.313), (-1.0, -1.0, 2.313), (-1.0, 1.0, -2.313), (-1.0, 1.0, 2.313), (1.0, -1.0, -2.313), (1.0, -1.0, 2.313), (1.0, 1.0, -2.313), (1.0, 1.0, 2.313)], [], [(0, 1, 3, 2), (2, 3, 7, 6), (6, 7, 5, 4), (4, 5, 1, 0), (2, 6, 4, 0), (7, 3, 1, 5)])
_uv = me_cube_093.uv_layers.new(name='UVMap')
_uv.uv.foreach_set('vector', [0.375, 0.0, 0.625, 0.0, 0.625, 0.25, 0.375, 0.25, 0.375, 0.25, 0.625, 0.25, 0.625, 0.5, 0.375, 0.5, 0.375, 0.5, 0.625, 0.5, 0.625, 0.75, 0.375, 0.75, 0.375, 0.75, 0.625, 0.75, 0.625, 1.0, 0.375, 1.0, 0.125, 0.5, 0.375, 0.5, 0.375, 0.75, 0.125, 0.75, 0.625, 0.5, 0.875, 0.5, 0.875, 0.75, 0.625, 0.75])
me_cube_093.materials.append(mat_my_material_02)
me_cube_093.update()
me_cube_094 = bpy.data.meshes.new('Cube.094')
me_cube_094.from_pydata([(-1.0, -1.0, -1.27), (-1.0, -1.0, 1.27), (-1.0, 1.0, -1.27), (-1.0, 1.0, 1.27), (1.0, -1.0, -1.27), (1.0, -1.0, 1.27), (1.0, 1.0, -1.27), (1.0, 1.0, 1.27)], [], [(0, 1, 3, 2), (2, 3, 7, 6), (6, 7, 5, 4), (4, 5, 1, 0), (2, 6, 4, 0), (7, 3, 1, 5)])
_uv = me_cube_094.uv_layers.new(name='UVMap')
_uv.uv.foreach_set('vector', [0.375, 0.0, 0.625, 0.0, 0.625, 0.25, 0.375, 0.25, 0.375, 0.25, 0.625, 0.25, 0.625, 0.5, 0.375, 0.5, 0.375, 0.5, 0.625, 0.5, 0.625, 0.75, 0.375, 0.75, 0.375, 0.75, 0.625, 0.75, 0.625, 1.0, 0.375, 1.0, 0.125, 0.5, 0.375, 0.5, 0.375, 0.75, 0.125, 0.75, 0.625, 0.5, 0.875, 0.5, 0.875, 0.75, 0.625, 0.75])
me_cube_094.materials.append(mat_my_material_01)
me_cube_094.update()
me_cube_095 = bpy.data.meshes.new('Cube.095')
me_cube_095.from_pydata([(-1.0, -1.0, -0.1864), (-1.0, -1.0, 0.1864), (-1.0, 1.0, -0.1864), (-1.0, 1.0, 0.1864), (1.0, -1.0, -0.1864), (1.0, -1.0, 0.1864), (1.0, 1.0, -0.1864), (1.0, 1.0, 0.1864)], [], [(0, 1, 3, 2), (2, 3, 7, 6), (6, 7, 5, 4), (4, 5, 1, 0), (2, 6, 4, 0), (7, 3, 1, 5)])
_uv = me_cube_095.uv_layers.new(name='UVMap')
_uv.uv.foreach_set('vector', [0.375, 0.0, 0.625, 0.0, 0.625, 0.25, 0.375, 0.25, 0.375, 0.25, 0.625, 0.25, 0.625, 0.5, 0.375, 0.5, 0.375, 0.5, 0.625, 0.5, 0.625, 0.75, 0.375, 0.75, 0.375, 0.75, 0.625, 0.75, 0.625, 1.0, 0.375, 1.0, 0.125, 0.5, 0.375, 0.5, 0.375, 0.75, 0.125, 0.75, 0.625, 0.5, 0.875, 0.5, 0.875, 0.75, 0.625, 0.75])
me_cube_095.materials.append(mat_my_material_01)
me_cube_095.update()
me_cube_096 = bpy.data.meshes.new('Cube.096')
me_cube_096.from_pydata([(-1.0, -1.0, -0.2264), (-1.0, -1.0, 0.2264), (-1.0, 1.0, -0.2264), (-1.0, 1.0, 0.2264), (1.0, -1.0, -0.2264), (1.0, -1.0, 0.2264), (1.0, 1.0, -0.2264), (1.0, 1.0, 0.2264)], [], [(0, 1, 3, 2), (2, 3, 7, 6), (6, 7, 5, 4), (4, 5, 1, 0), (2, 6, 4, 0), (7, 3, 1, 5)])
_uv = me_cube_096.uv_layers.new(name='UVMap')
_uv.uv.foreach_set('vector', [0.375, 0.0, 0.625, 0.0, 0.625, 0.25, 0.375, 0.25, 0.375, 0.25, 0.625, 0.25, 0.625, 0.5, 0.375, 0.5, 0.375, 0.5, 0.625, 0.5, 0.625, 0.75, 0.375, 0.75, 0.375, 0.75, 0.625, 0.75, 0.625, 1.0, 0.375, 1.0, 0.125, 0.5, 0.375, 0.5, 0.375, 0.75, 0.125, 0.75, 0.625, 0.5, 0.875, 0.5, 0.875, 0.75, 0.625, 0.75])
me_cube_096.materials.append(mat_my_material_01)
me_cube_096.update()
me_cube_097 = bpy.data.meshes.new('Cube.097')
me_cube_097.from_pydata([(-1.0, -1.0, -3.16), (-1.0, -1.0, 3.16), (-1.0, 1.0, -3.16), (-1.0, 1.0, 3.16), (1.0, -1.0, -3.16), (1.0, -1.0, 3.16), (1.0, 1.0, -3.16), (1.0, 1.0, 3.16)], [], [(0, 1, 3, 2), (2, 3, 7, 6), (6, 7, 5, 4), (4, 5, 1, 0), (2, 6, 4, 0), (7, 3, 1, 5)])
_uv = me_cube_097.uv_layers.new(name='UVMap')
_uv.uv.foreach_set('vector', [0.375, 0.0, 0.625, 0.0, 0.625, 0.25, 0.375, 0.25, 0.375, 0.25, 0.625, 0.25, 0.625, 0.5, 0.375, 0.5, 0.375, 0.5, 0.625, 0.5, 0.625, 0.75, 0.375, 0.75, 0.375, 0.75, 0.625, 0.75, 0.625, 1.0, 0.375, 1.0, 0.125, 0.5, 0.375, 0.5, 0.375, 0.75, 0.125, 0.75, 0.625, 0.5, 0.875, 0.5, 0.875, 0.75, 0.625, 0.75])
me_cube_097.materials.append(mat_my_material_01)
me_cube_097.update()
me_cube_098 = bpy.data.meshes.new('Cube.098')
me_cube_098.from_pydata([(-1.0, -1.0, -1.902), (-1.0, -1.0, 1.902), (-1.0, 1.0, -1.902), (-1.0, 1.0, 1.902), (1.0, -1.0, -1.902), (1.0, -1.0, 1.902), (1.0, 1.0, -1.902), (1.0, 1.0, 1.902)], [], [(0, 1, 3, 2), (2, 3, 7, 6), (6, 7, 5, 4), (4, 5, 1, 0), (2, 6, 4, 0), (7, 3, 1, 5)])
_uv = me_cube_098.uv_layers.new(name='UVMap')
_uv.uv.foreach_set('vector', [0.375, 0.0, 0.625, 0.0, 0.625, 0.25, 0.375, 0.25, 0.375, 0.25, 0.625, 0.25, 0.625, 0.5, 0.375, 0.5, 0.375, 0.5, 0.625, 0.5, 0.625, 0.75, 0.375, 0.75, 0.375, 0.75, 0.625, 0.75, 0.625, 1.0, 0.375, 1.0, 0.125, 0.5, 0.375, 0.5, 0.375, 0.75, 0.125, 0.75, 0.625, 0.5, 0.875, 0.5, 0.875, 0.75, 0.625, 0.75])
me_cube_098.materials.append(mat_my_material_03)
me_cube_098.update()
me_cube_099 = bpy.data.meshes.new('Cube.099')
me_cube_099.from_pydata([(-1.0, -1.0, -0.04702), (-1.0, -1.0, 0.04702), (-1.0, 1.0, -0.04702), (-1.0, 1.0, 0.04702), (1.0, -1.0, -0.04702), (1.0, -1.0, 0.04702), (1.0, 1.0, -0.04702), (1.0, 1.0, 0.04702)], [], [(0, 1, 3, 2), (2, 3, 7, 6), (6, 7, 5, 4), (4, 5, 1, 0), (2, 6, 4, 0), (7, 3, 1, 5)])
_uv = me_cube_099.uv_layers.new(name='UVMap')
_uv.uv.foreach_set('vector', [0.375, 0.0, 0.625, 0.0, 0.625, 0.25, 0.375, 0.25, 0.375, 0.25, 0.625, 0.25, 0.625, 0.5, 0.375, 0.5, 0.375, 0.5, 0.625, 0.5, 0.625, 0.75, 0.375, 0.75, 0.375, 0.75, 0.625, 0.75, 0.625, 1.0, 0.375, 1.0, 0.125, 0.5, 0.375, 0.5, 0.375, 0.75, 0.125, 0.75, 0.625, 0.5, 0.875, 0.5, 0.875, 0.75, 0.625, 0.75])
me_cube_099.materials.append(mat_my_material_01)
me_cube_099.update()

# ---- objects
ob_cube_run_handler = bpy.data.objects.new('Cube_run_handler', None)
ob_cube = bpy.data.objects.new('Cube', me_cube)
ob_cube_001 = bpy.data.objects.new('Cube.001', me_cube_001)
ob_cube_002 = bpy.data.objects.new('Cube.002', me_cube_002)
ob_cube_003 = bpy.data.objects.new('Cube.003', me_cube_003)
ob_cube_004 = bpy.data.objects.new('Cube.004', me_cube_004)
ob_cube_005 = bpy.data.objects.new('Cube.005', me_cube_005)
ob_cube_006 = bpy.data.objects.new('Cube.006', me_cube_006)
ob_cube_007 = bpy.data.objects.new('Cube.007', me_cube_007)
ob_cube_008 = bpy.data.objects.new('Cube.008', me_cube_008)
ob_cube_009 = bpy.data.objects.new('Cube.009', me_cube_009)
ob_cube_010 = bpy.data.objects.new('Cube.010', me_cube_010)
ob_cube_011 = bpy.data.objects.new('Cube.011', me_cube_011)
ob_cube_012 = bpy.data.objects.new('Cube.012', me_cube_012)
ob_cube_013 = bpy.data.objects.new('Cube.013', me_cube_013)
ob_cube_014 = bpy.data.objects.new('Cube.014', me_cube_014)
ob_cube_015 = bpy.data.objects.new('Cube.015', me_cube_015)
ob_cube_016 = bpy.data.objects.new('Cube.016', me_cube_016)
ob_cube_017 = bpy.data.objects.new('Cube.017', me_cube_017)
ob_cube_018 = bpy.data.objects.new('Cube.018', me_cube_018)
ob_cube_019 = bpy.data.objects.new('Cube.019', me_cube_019)
ob_cube_020 = bpy.data.objects.new('Cube.020', me_cube_020)
ob_cube_021 = bpy.data.objects.new('Cube.021', me_cube_021)
ob_cube_022 = bpy.data.objects.new('Cube.022', me_cube_022)
ob_cube_023 = bpy.data.objects.new('Cube.023', me_cube_023)
ob_cube_024 = bpy.data.objects.new('Cube.024', me_cube_024)
ob_cube_025 = bpy.data.objects.new('Cube.025', me_cube_025)
ob_cube_026 = bpy.data.objects.new('Cube.026', me_cube_026)
ob_cube_027 = bpy.data.objects.new('Cube.027', me_cube_027)
ob_cube_028 = bpy.data.objects.new('Cube.028', me_cube_028)
ob_cube_029 = bpy.data.objects.new('Cube.029', me_cube_029)
ob_cube_030 = bpy.data.objects.new('Cube.030', me_cube_030)
ob_cube_031 = bpy.data.objects.new('Cube.031', me_cube_031)
ob_cube_032 = bpy.data.objects.new('Cube.032', me_cube_032)
ob_cube_033 = bpy.data.objects.new('Cube.033', me_cube_033)
ob_cube_034 = bpy.data.objects.new('Cube.034', me_cube_034)
ob_cube_035 = bpy.data.objects.new('Cube.035', me_cube_035)
ob_cube_036 = bpy.data.objects.new('Cube.036', me_cube_036)
ob_cube_037 = bpy.data.objects.new('Cube.037', me_cube_037)
ob_cube_038 = bpy.data.objects.new('Cube.038', me_cube_038)
ob_cube_039 = bpy.data.objects.new('Cube.039', me_cube_039)
ob_cube_040 = bpy.data.objects.new('Cube.040', me_cube_040)
ob_cube_041 = bpy.data.objects.new('Cube.041', me_cube_041)
ob_cube_042 = bpy.data.objects.new('Cube.042', me_cube_042)
ob_cube_043 = bpy.data.objects.new('Cube.043', me_cube_043)
ob_cube_044 = bpy.data.objects.new('Cube.044', me_cube_044)
ob_cube_045 = bpy.data.objects.new('Cube.045', me_cube_045)
ob_cube_046 = bpy.data.objects.new('Cube.046', me_cube_046)
ob_cube_047 = bpy.data.objects.new('Cube.047', me_cube_047)
ob_cube_048 = bpy.data.objects.new('Cube.048', me_cube_048)
ob_cube_049 = bpy.data.objects.new('Cube.049', me_cube_049)
ob_cube_050 = bpy.data.objects.new('Cube.050', me_cube_050)
ob_cube_051 = bpy.data.objects.new('Cube.051', me_cube_051)
ob_cube_052 = bpy.data.objects.new('Cube.052', me_cube_052)
ob_cube_053 = bpy.data.objects.new('Cube.053', me_cube_053)
ob_cube_054 = bpy.data.objects.new('Cube.054', me_cube_054)
ob_cube_055 = bpy.data.objects.new('Cube.055', me_cube_055)
ob_cube_056 = bpy.data.objects.new('Cube.056', me_cube_056)
ob_cube_057 = bpy.data.objects.new('Cube.057', me_cube_057)
ob_cube_058 = bpy.data.objects.new('Cube.058', me_cube_058)
ob_cube_059 = bpy.data.objects.new('Cube.059', me_cube_059)
ob_cube_060 = bpy.data.objects.new('Cube.060', me_cube_060)
ob_cube_061 = bpy.data.objects.new('Cube.061', me_cube_061)
ob_cube_062 = bpy.data.objects.new('Cube.062', me_cube_062)
ob_cube_063 = bpy.data.objects.new('Cube.063', me_cube_063)
ob_cube_064 = bpy.data.objects.new('Cube.064', me_cube_064)
ob_cube_065 = bpy.data.objects.new('Cube.065', me_cube_065)
ob_cube_066 = bpy.data.objects.new('Cube.066', me_cube_066)
ob_cube_067 = bpy.data.objects.new('Cube.067', me_cube_067)
ob_cube_068 = bpy.data.objects.new('Cube.068', me_cube_068)
ob_cube_069 = bpy.data.objects.new('Cube.069', me_cube_069)
ob_cube_070 = bpy.data.objects.new('Cube.070', me_cube_070)
ob_cube_071 = bpy.data.objects.new('Cube.071', me_cube_071)
ob_cube_072 = bpy.data.objects.new('Cube.072', me_cube_072)
ob_cube_073 = bpy.data.objects.new('Cube.073', me_cube_073)
ob_cube_074 = bpy.data.objects.new('Cube.074', me_cube_074)
ob_cube_075 = bpy.data.objects.new('Cube.075', me_cube_075)
ob_cube_076 = bpy.data.objects.new('Cube.076', me_cube_076)
ob_cube_077 = bpy.data.objects.new('Cube.077', me_cube_077)
ob_cube_078 = bpy.data.objects.new('Cube.078', me_cube_078)
ob_cube_079 = bpy.data.objects.new('Cube.079', me_cube_079)
ob_cube_080 = bpy.data.objects.new('Cube.080', me_cube_080)
ob_cube_081 = bpy.data.objects.new('Cube.081', me_cube_081)
ob_cube_082 = bpy.data.objects.new('Cube.082', me_cube_082)
ob_cube_083 = bpy.data.objects.new('Cube.083', me_cube_083)
ob_cube_084 = bpy.data.objects.new('Cube.084', me_cube_084)
ob_cube_085 = bpy.data.objects.new('Cube.085', me_cube_085)
ob_cube_086 = bpy.data.objects.new('Cube.086', me_cube_086)
ob_cube_087 = bpy.data.objects.new('Cube.087', me_cube_087)
ob_cube_088 = bpy.data.objects.new('Cube.088', me_cube_088)
ob_cube_089 = bpy.data.objects.new('Cube.089', me_cube_089)
ob_cube_090 = bpy.data.objects.new('Cube.090', me_cube_090)
ob_cube_091 = bpy.data.objects.new('Cube.091', me_cube_091)
ob_cube_092 = bpy.data.objects.new('Cube.092', me_cube_092)
ob_cube_093 = bpy.data.objects.new('Cube.093', me_cube_093)
ob_cube_094 = bpy.data.objects.new('Cube.094', me_cube_094)
ob_cube_095 = bpy.data.objects.new('Cube.095', me_cube_095)
ob_cube_096 = bpy.data.objects.new('Cube.096', me_cube_096)
ob_cube_097 = bpy.data.objects.new('Cube.097', me_cube_097)
ob_cube_098 = bpy.data.objects.new('Cube.098', me_cube_098)
ob_cube_099 = bpy.data.objects.new('Cube.099', me_cube_099)
ob_empty_cam = bpy.data.objects.new('Empty_cam', None)
ob_cam = bpy.data.objects.new('Cam', cam_camera)

# ---- transforms, parenting, visibility, modifiers, constraints
ob_cube_run_handler.location = (0.0, 0.0, 0.0)
ob_cube_run_handler.empty_display_type = 'CUBE'
ob_cube.location = (0.0, 0.0, 3.479)
ob_cube_001.location = (0.0, 2.2, 0.156)
ob_cube_002.location = (0.0, 4.4, 1.507)
ob_cube_003.location = (0.0, 6.6, 2.475)
ob_cube_004.location = (0.0, 8.8, 2.751)
ob_cube_005.location = (0.0, 11.0, 0.1158)
ob_cube_006.location = (0.0, 13.2, 2.571)
ob_cube_007.location = (0.0, 15.4, 3.945)
ob_cube_008.location = (0.0, 17.6, 2.789)
ob_cube_009.location = (0.0, 19.8, 1.362)
ob_cube_010.location = (2.2, 0.0, 3.43)
ob_cube_011.location = (2.2, 2.2, 0.6283)
ob_cube_012.location = (2.2, 4.4, 0.03018)
ob_cube_013.location = (2.2, 6.6, 2.531)
ob_cube_014.location = (2.2, 8.8, 1.885)
ob_cube_015.location = (2.2, 11.0, 1.716)
ob_cube_016.location = (2.2, 13.2, 1.009)
ob_cube_017.location = (2.2, 15.4, 2.951)
ob_cube_018.location = (2.2, 17.6, 3.077)
ob_cube_019.location = (2.2, 19.8, 3.704)
ob_cube_020.location = (4.4, 0.0, 2.649)
ob_cube_021.location = (4.4, 2.2, 3.329)
ob_cube_022.location = (4.4, 4.4, 3.185)
ob_cube_023.location = (4.4, 6.6, 0.04608)
ob_cube_024.location = (4.4, 8.8, 3.821)
ob_cube_025.location = (4.4, 11.0, 3.778)
ob_cube_026.location = (4.4, 13.2, 0.7926)
ob_cube_027.location = (4.4, 15.4, 2.256)
ob_cube_028.location = (4.4, 17.6, 1.951)
ob_cube_029.location = (4.4, 19.8, 3.557)
ob_cube_030.location = (6.6, 0.0, 1.614)
ob_cube_031.location = (6.6, 2.2, 0.7368)
ob_cube_032.location = (6.6, 4.4, 3.902)
ob_cube_033.location = (6.6, 6.6, 2.992)
ob_cube_034.location = (6.6, 8.8, 0.3426)
ob_cube_035.location = (6.6, 11.0, 2.881)
ob_cube_036.location = (6.6, 13.2, 2.689)
ob_cube_037.location = (6.6, 15.4, 3.38)
ob_cube_038.location = (6.6, 17.6, 0.6887)
ob_cube_039.location = (6.6, 19.8, 1.019)
ob_cube_040.location = (8.8, 0.0, 1.86)
ob_cube_041.location = (8.8, 2.2, 1.128)
ob_cube_042.location = (8.8, 4.4, 3.576)
ob_cube_043.location = (8.8, 6.6, 0.4393)
ob_cube_044.location = (8.8, 8.8, 1.443)
ob_cube_045.location = (8.8, 11.0, 3.564)
ob_cube_046.location = (8.8, 13.2, 2.722)
ob_cube_047.location = (8.8, 15.4, 1.176)
ob_cube_048.location = (8.8, 17.6, 2.184)
ob_cube_049.location = (8.8, 19.8, 1.472)
ob_cube_050.location = (11.0, 0.0, 1.56)
ob_cube_051.location = (11.0, 2.2, 3.67)
ob_cube_052.location = (11.0, 4.4, 1.149)
ob_cube_053.location = (11.0, 6.6, 3.063)
ob_cube_054.location = (11.0, 8.8, 2.486)
ob_cube_055.location = (11.0, 11.0, 1.338)
ob_cube_056.location = (11.0, 13.2, 2.002)
ob_cube_057.location = (11.0, 15.4, 0.8341)
ob_cube_058.location = (11.0, 17.6, 3.264)
ob_cube_059.location = (11.0, 19.8, 0.8089)
ob_cube_060.location = (13.2, 0.0, 3.222)
ob_cube_061.location = (13.2, 2.2, 2.928)
ob_cube_062.location = (13.2, 4.4, 1.701)
ob_cube_063.location = (13.2, 6.6, 2.675)
ob_cube_064.location = (13.2, 8.8, 0.7104)
ob_cube_065.location = (13.2, 11.0, 3.12)
ob_cube_066.location = (13.2, 13.2, 3.464)
ob_cube_067.location = (13.2, 15.4, 1.227)
ob_cube_068.location = (13.2, 17.6, 2.324)
ob_cube_069.location = (13.2, 19.8, 2.45)
ob_cube_070.location = (15.4, 0.0, 0.5012)
ob_cube_071.location = (15.4, 2.2, 3.503)
ob_cube_072.location = (15.4, 4.4, 3.865)
ob_cube_073.location = (15.4, 6.6, 2.233)
ob_cube_074.location = (15.4, 8.8, 3.049)
ob_cube_075.location = (15.4, 11.0, 0.3449)
ob_cube_076.location = (15.4, 13.2, 0.09209)
ob_cube_077.location = (15.4, 15.4, 0.7178)
ob_cube_078.location = (15.4, 17.6, 3.925)
ob_cube_079.location = (15.4, 19.8, 1.596)
ob_cube_080.location = (17.6, 0.0, 1.178)
ob_cube_081.location = (17.6, 2.2, 3.683)
ob_cube_082.location = (17.6, 4.4, 3.561)
ob_cube_083.location = (17.6, 6.6, 3.441)
ob_cube_084.location = (17.6, 8.8, 3.296)
ob_cube_085.location = (17.6, 11.0, 0.2845)
ob_cube_086.location = (17.6, 13.2, 2.75)
ob_cube_087.location = (17.6, 15.4, 2.333)
ob_cube_088.location = (17.6, 17.6, 3.405)
ob_cube_089.location = (17.6, 19.8, 0.3459)
ob_cube_090.location = (19.8, 0.0, 0.8157)
ob_cube_091.location = (19.8, 2.2, 0.5259)
ob_cube_092.location = (19.8, 4.4, 3.931)
ob_cube_093.location = (19.8, 6.6, 2.313)
ob_cube_094.location = (19.8, 8.8, 1.27)
ob_cube_095.location = (19.8, 11.0, 0.1864)
ob_cube_096.location = (19.8, 13.2, 0.2264)
ob_cube_097.location = (19.8, 15.4, 3.16)
ob_cube_098.location = (19.8, 17.6, 1.902)
ob_cube_099.location = (19.8, 19.8, 0.04702)
ob_empty_cam.location = (30.0, 30.0, 30.0)
ob_empty_cam.empty_display_type = 'ARROWS'
ob_cam.location = (7.689, -31.62, 33.64)
ob_cam.rotation_euler = (0.93, -3.03e-07, -0.001671)

# ---- collection membership
col_collection.objects.link(ob_cube_run_handler)
col_collection.objects.link(ob_cube)
col_collection.objects.link(ob_cube_001)
col_collection.objects.link(ob_cube_002)
col_collection.objects.link(ob_cube_003)
col_collection.objects.link(ob_cube_004)
col_collection.objects.link(ob_cube_005)
col_collection.objects.link(ob_cube_006)
col_collection.objects.link(ob_cube_007)
col_collection.objects.link(ob_cube_008)
col_collection.objects.link(ob_cube_009)
col_collection.objects.link(ob_cube_010)
col_collection.objects.link(ob_cube_011)
col_collection.objects.link(ob_cube_012)
col_collection.objects.link(ob_cube_013)
col_collection.objects.link(ob_cube_014)
col_collection.objects.link(ob_cube_015)
col_collection.objects.link(ob_cube_016)
col_collection.objects.link(ob_cube_017)
col_collection.objects.link(ob_cube_018)
col_collection.objects.link(ob_cube_019)
col_collection.objects.link(ob_cube_020)
col_collection.objects.link(ob_cube_021)
col_collection.objects.link(ob_cube_022)
col_collection.objects.link(ob_cube_023)
col_collection.objects.link(ob_cube_024)
col_collection.objects.link(ob_cube_025)
col_collection.objects.link(ob_cube_026)
col_collection.objects.link(ob_cube_027)
col_collection.objects.link(ob_cube_028)
col_collection.objects.link(ob_cube_029)
col_collection.objects.link(ob_cube_030)
col_collection.objects.link(ob_cube_031)
col_collection.objects.link(ob_cube_032)
col_collection.objects.link(ob_cube_033)
col_collection.objects.link(ob_cube_034)
col_collection.objects.link(ob_cube_035)
col_collection.objects.link(ob_cube_036)
col_collection.objects.link(ob_cube_037)
col_collection.objects.link(ob_cube_038)
col_collection.objects.link(ob_cube_039)
col_collection.objects.link(ob_cube_040)
col_collection.objects.link(ob_cube_041)
col_collection.objects.link(ob_cube_042)
col_collection.objects.link(ob_cube_043)
col_collection.objects.link(ob_cube_044)
col_collection.objects.link(ob_cube_045)
col_collection.objects.link(ob_cube_046)
col_collection.objects.link(ob_cube_047)
col_collection.objects.link(ob_cube_048)
col_collection.objects.link(ob_cube_049)
col_collection.objects.link(ob_cube_050)
col_collection.objects.link(ob_cube_051)
col_collection.objects.link(ob_cube_052)
col_collection.objects.link(ob_cube_053)
col_collection.objects.link(ob_cube_054)
col_collection.objects.link(ob_cube_055)
col_collection.objects.link(ob_cube_056)
col_collection.objects.link(ob_cube_057)
col_collection.objects.link(ob_cube_058)
col_collection.objects.link(ob_cube_059)
col_collection.objects.link(ob_cube_060)
col_collection.objects.link(ob_cube_061)
col_collection.objects.link(ob_cube_062)
col_collection.objects.link(ob_cube_063)
col_collection.objects.link(ob_cube_064)
col_collection.objects.link(ob_cube_065)
col_collection.objects.link(ob_cube_066)
col_collection.objects.link(ob_cube_067)
col_collection.objects.link(ob_cube_068)
col_collection.objects.link(ob_cube_069)
col_collection.objects.link(ob_cube_070)
col_collection.objects.link(ob_cube_071)
col_collection.objects.link(ob_cube_072)
col_collection.objects.link(ob_cube_073)
col_collection.objects.link(ob_cube_074)
col_collection.objects.link(ob_cube_075)
col_collection.objects.link(ob_cube_076)
col_collection.objects.link(ob_cube_077)
col_collection.objects.link(ob_cube_078)
col_collection.objects.link(ob_cube_079)
col_collection.objects.link(ob_cube_080)
col_collection.objects.link(ob_cube_081)
col_collection.objects.link(ob_cube_082)
col_collection.objects.link(ob_cube_083)
col_collection.objects.link(ob_cube_084)
col_collection.objects.link(ob_cube_085)
col_collection.objects.link(ob_cube_086)
col_collection.objects.link(ob_cube_087)
col_collection.objects.link(ob_cube_088)
col_collection.objects.link(ob_cube_089)
col_collection.objects.link(ob_cube_090)
col_collection.objects.link(ob_cube_091)
col_collection.objects.link(ob_cube_092)
col_collection.objects.link(ob_cube_093)
col_collection.objects.link(ob_cube_094)
col_collection.objects.link(ob_cube_095)
col_collection.objects.link(ob_cube_096)
col_collection.objects.link(ob_cube_097)
col_collection.objects.link(ob_cube_098)
col_collection.objects.link(ob_cube_099)
col_collection.objects.link(ob_empty_cam)
col_collection.objects.link(ob_cam)

# ---- scene / render settings (as saved in the file)
scene.camera = ob_cam
scene.frame_start = 1; scene.frame_end = 250; scene.frame_set(13)
scene.render.engine = 'BLENDER_EEVEE_NEXT'
scene.cycles.sampling_pattern = 'TABULATED_SOBOL'
scene.view_settings.view_transform = 'Filmic'
bpy.context.view_layer.update()

# ---- added for rendering (the .blend has no usable light): sun
light_auto_sun = bpy.data.lights.new('AutoSun', 'SUN')
light_auto_sun.energy = 3.0
light_auto_sun.angle = 0.0523599
ob_auto_sun = bpy.data.objects.new('AutoSun', light_auto_sun)
scene.collection.objects.link(ob_auto_sun)
ob_auto_sun.rotation_euler = (0.872665, 0.174533, 0.523599)
bpy.context.view_layer.update()
